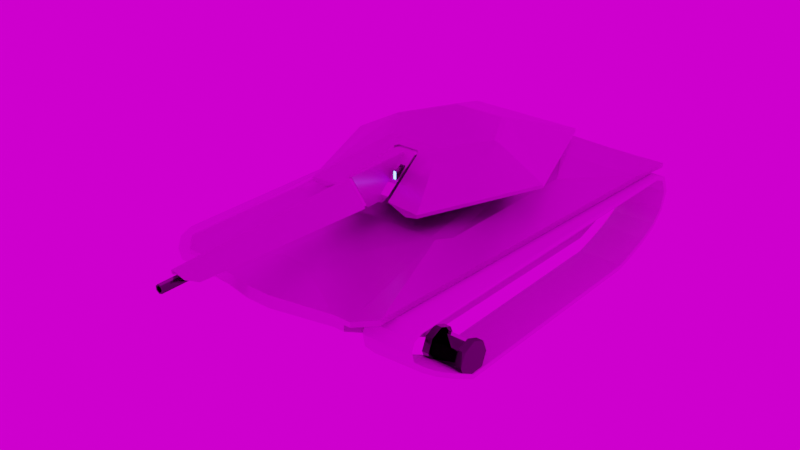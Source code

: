 # Source: test_tank-fin.blend  (saved by Blender 2.81.16; exported with 4.5.12 LTS)
import bpy
from mathutils import Matrix  # noqa: F401  (used for matrix-valued properties, if any)

bpy.ops.wm.read_factory_settings(use_empty=True)
scene = bpy.context.scene
scene.name = 'Scene'

# ---- collections
col_collection = bpy.data.collections.new('Collection'); scene.collection.children.link(col_collection)

# ---- images (referenced by path relative to the original .blend; pixels are not part of the script)
import os
ASSET_DIR = os.environ.get("B2B_ASSET_DIR", "")  # directory of the original .blend (textures are referenced by path, not embedded)
HERE = os.path.dirname(os.path.abspath(__file__))  # packed textures are extracted next to this script under _unpacked/

def load_image(name, relpath, width, height, colorspace="sRGB"):
    """Load a texture the original file referenced (path relative to the .blend, or extracted next to this script)."""
    p = next((c for c in (os.path.join(HERE, relpath), os.path.join(ASSET_DIR, relpath)) if relpath and os.path.exists(c)), "")
    if p:
        img = bpy.data.images.load(p, check_existing=True)
        img.name = name
    else:  # same state as the original file: an image datablock whose file is absent (Cycles renders it pink)
        img = bpy.data.images.new(name, width, height)
        img.source = "FILE"
        img.filepath = "//" + (relpath or name)
    img.colorspace_settings.name = colorspace
    return img
img_gun_nm_test_tank_001 = load_image('gun_nm_test tank.001', 'gun_nm_test tank_01.png', 1024, 1024, 'sRGB')
img_material_002_metallic = load_image('Material.002 Metallic', 'gun_metall.png', 1024, 1024, 'Non-Color')
img_tower_met_rugh_psd = load_image('tower_met_rugh.psd', 'tower_met_rugh.psd', 1024, 1024, 'sRGB')
img_gun_color = load_image('gun_color', 'gun_color.png', 1024, 1024, 'sRGB')
img_normal_map_test_tank = load_image('normal map_test tank', 'normal map_test tank.png', 1024, 1024, 'sRGB')
img_material_010_roughness = load_image('Material.010 Roughness', 'tower_rougness.png', 1024, 1024, 'Non-Color')
img_material_010_metallic = load_image('Material.010 Metallic', 'tower_metall.png', 1024, 1024, 'Non-Color')
img_tower = load_image('tower', 'tower_col.png', 1024, 1024, 'sRGB')
img_body_base_color = load_image('body_base color', 'body_base color.png', 1024, 1024, 'sRGB')
img_test_tank_body_png_001 = load_image('test_tank_body.png.001', 'test_tank_body.png', 1024, 1024, 'sRGB')
img_tower_met_rugh_png = load_image('tower_met_rugh.png', 'tower_met_rugh.png', 1024, 1024, 'sRGB')
img_tower_rugh_png = load_image('tower_rugh.png', 'tower_rugh.png', 1024, 1024, 'sRGB')
img_x = load_image('трак', 'трак.png', 1024, 1024, 'sRGB')
img_hdr_png = load_image('hdr.png', 'hdr.png', 1024, 1024, 'sRGB')

# ---- materials (node trees are filled in below, after node groups)
mat_material_002 = bpy.data.materials.new('Material.002')
mat_material_002.alpha_threshold = 0.0
mat_material_002.line_color = (0.0, 0.0, 0.0, 1.0)
mat_material_006 = bpy.data.materials.new('Material.006')
mat_material_010 = bpy.data.materials.new('Material.010')
mat_material_004 = bpy.data.materials.new('Material.004')
mat_material_004.alpha_threshold = 0.0
mat_material_004.line_color = (0.0, 0.0, 0.0, 1.0)
mat_material_005 = bpy.data.materials.new('Material.005')
mat_material_007 = bpy.data.materials.new('Material.007')

# ---- material node trees
mat_material_002.use_nodes = True; mat_material_002.node_tree.nodes.clear()
_N = mat_material_002.node_tree.nodes; _L = mat_material_002.node_tree.links
n0 = _N.new('ShaderNodeOutputMaterial'); n0.name = 'Material Output'; n0.location = (300, 300)
n1 = _N.new('ShaderNodeNormalMap'); n1.name = 'Normal Map'; n1.location = (-220, -36)
n2 = _N.new('ShaderNodeTexImage'); n2.name = 'Image Texture'; n2.location = (-503, -123)
n2.hide = True
n2.image = img_gun_nm_test_tank_001
n3 = _N.new('ShaderNodeTexCoord'); n3.name = 'Texture Coordinate'; n3.location = (-964, 173)
n4 = _N.new('ShaderNodeBsdfPrincipled'); n4.name = 'Principled BSDF'; n4.location = (10, 300)
n4.distribution = 'GGX'
n4.subsurface_method = 'BURLEY'
n4.inputs[3].default_value = 1.45
n4.inputs[13].default_value = 0.3227
n4.inputs[27].default_value = (0.0, 0.0, 0.0, 1.0)
n4.inputs[28].default_value = 1.0
n5 = _N.new('ShaderNodeEmission'); n5.name = 'Emission'; n5.location = (-102, 418)
n6 = _N.new('ShaderNodeTexImage'); n6.name = 'Image Texture.003'; n6.location = (-521, 80)
n6.hide = True
n6.image = img_material_002_metallic
n7 = _N.new('ShaderNodeTexImage'); n7.name = 'Image Texture.004'; n7.location = (-526, -17)
n7.hide = True
n7.image = img_tower_met_rugh_psd
n8 = _N.new('ShaderNodeTexImage'); n8.name = 'Image Texture.001'; n8.location = (-621, 392)
n8.image = img_gun_color
_L.new(n3.outputs[2], n2.inputs[0])
_L.new(n2.outputs[0], n1.inputs[1])
_L.new(n1.outputs[0], n4.inputs[5])
_L.new(n3.outputs[2], n8.inputs[0])
_L.new(n8.outputs[0], n4.inputs[0])
_L.new(n8.outputs[0], n5.inputs[0])
_L.new(n3.outputs[2], n6.inputs[0])
_L.new(n3.outputs[2], n7.inputs[0])
_L.new(n7.outputs[0], n4.inputs[2])
_L.new(n4.outputs[0], n0.inputs[0])
_L.new(n6.outputs[0], n4.inputs[1])
n0.is_active_output = True
mat_material_006.use_nodes = True; mat_material_006.node_tree.nodes.clear()
_N = mat_material_006.node_tree.nodes; _L = mat_material_006.node_tree.links
n0 = _N.new('ShaderNodeOutputMaterial'); n0.name = 'Material Output'; n0.location = (300, 300)
n1 = _N.new('ShaderNodeEmission'); n1.name = 'Emission'; n1.location = (10, 300)
n1.inputs[0].default_value = (0.1505, 0.2541, 1.0, 1.0)
n1.inputs[1].default_value = 11.0
_L.new(n1.outputs[0], n0.inputs[0])
n0.is_active_output = True
mat_material_010.use_nodes = True; mat_material_010.node_tree.nodes.clear()
_N = mat_material_010.node_tree.nodes; _L = mat_material_010.node_tree.links
n0 = _N.new('ShaderNodeOutputMaterial'); n0.name = 'Material Output'; n0.location = (370, 300)
n1 = _N.new('ShaderNodeNormalMap'); n1.name = 'Normal Map'; n1.location = (-153, -163)
n2 = _N.new('ShaderNodeTexCoord'); n2.name = 'Texture Coordinate'; n2.location = (-1025, 111)
n3 = _N.new('ShaderNodeTexImage'); n3.name = 'Image Texture'; n3.location = (-497, -121)
n3.image = img_normal_map_test_tank
n4 = _N.new('ShaderNodeTexImage'); n4.name = 'Image Texture.002'; n4.location = (-484, 150)
n4.image = img_material_010_roughness
n5 = _N.new('ShaderNodeBsdfPrincipled'); n5.name = 'Principled BSDF'; n5.location = (80, 300)
n5.distribution = 'GGX'
n5.subsurface_method = 'BURLEY'
n5.inputs[3].default_value = 1.45
n5.inputs[13].default_value = 0.4773
n5.inputs[27].default_value = (0.0, 0.0, 0.0, 1.0)
n5.inputs[28].default_value = 1.0
n6 = _N.new('ShaderNodeEmission'); n6.name = 'Emission'; n6.location = (-145, 377)
n7 = _N.new('ShaderNodeTexImage'); n7.name = 'Image Texture.003'; n7.location = (-488, 205)
n7.hide = True
n7.image = img_material_010_metallic
n8 = _N.new('ShaderNodeTexImage'); n8.name = 'Image Texture.001'; n8.location = (-502, 271)
n8.hide = True
n8.image = img_tower
_L.new(n2.outputs[2], n3.inputs[0])
_L.new(n3.outputs[0], n1.inputs[1])
_L.new(n2.outputs[2], n8.inputs[0])
_L.new(n2.outputs[2], n4.inputs[0])
_L.new(n2.outputs[2], n7.inputs[0])
_L.new(n8.outputs[0], n6.inputs[0])
_L.new(n5.outputs[0], n0.inputs[0])
_L.new(n4.outputs[0], n5.inputs[2])
_L.new(n7.outputs[0], n5.inputs[1])
_L.new(n8.outputs[0], n5.inputs[0])
_L.new(n1.outputs[0], n5.inputs[5])
n0.is_active_output = True
mat_material_004.use_nodes = True; mat_material_004.node_tree.nodes.clear()
_N = mat_material_004.node_tree.nodes; _L = mat_material_004.node_tree.links
n0 = _N.new('ShaderNodeOutputMaterial'); n0.name = 'Material Output'; n0.location = (300, 300)
n1 = _N.new('ShaderNodeBsdfPrincipled'); n1.name = 'Principled BSDF'; n1.location = (10, 300)
n1.distribution = 'GGX'
n1.subsurface_method = 'BURLEY'
n1.inputs[3].default_value = 1.45
n1.inputs[27].default_value = (0.0, 0.0, 0.0, 1.0)
n1.inputs[28].default_value = 1.0
n2 = _N.new('ShaderNodeTexImage'); n2.name = 'Image Texture.002'; n2.location = (-444, 524)
n2.image = img_body_base_color
n3 = _N.new('ShaderNodeTexCoord'); n3.name = 'Texture Coordinate'; n3.location = (-767, 349)
n4 = _N.new('ShaderNodeTexImage'); n4.name = 'Image Texture'; n4.location = (-683, -147)
n4.hide = True
n4.image = img_test_tank_body_png_001
n5 = _N.new('ShaderNodeNormalMap'); n5.name = 'Normal Map'; n5.location = (-270, -135)
n6 = _N.new('ShaderNodeTexImage'); n6.name = 'Image Texture.001'; n6.location = (-423, 247)
n6.hide = True
n6.image = img_tower_met_rugh_png
n7 = _N.new('ShaderNodeTexImage'); n7.name = 'Image Texture.003'; n7.location = (-434, 149)
n7.hide = True
n7.image = img_tower_rugh_png
_L.new(n1.outputs[0], n0.inputs[0])
_L.new(n3.outputs[2], n4.inputs[0])
_L.new(n4.outputs[0], n5.inputs[1])
_L.new(n5.outputs[0], n1.inputs[5])
_L.new(n2.outputs[0], n1.inputs[0])
_L.new(n3.outputs[2], n2.inputs[0])
_L.new(n6.outputs[0], n1.inputs[1])
_L.new(n3.outputs[2], n6.inputs[0])
_L.new(n3.outputs[2], n7.inputs[0])
_L.new(n7.outputs[0], n1.inputs[2])
n0.is_active_output = True
mat_material_005.use_nodes = True; mat_material_005.node_tree.nodes.clear()
_N = mat_material_005.node_tree.nodes; _L = mat_material_005.node_tree.links
n0 = _N.new('ShaderNodeOutputMaterial'); n0.name = 'Material Output'; n0.location = (300, 300)
n1 = _N.new('ShaderNodeBsdfPrincipled'); n1.name = 'Principled BSDF'; n1.location = (10, 300)
n1.distribution = 'GGX'
n1.subsurface_method = 'BURLEY'
n1.inputs[0].default_value = (0.06957, 0.06957, 0.06957, 1.0)
n1.inputs[1].default_value = 1.0
n1.inputs[2].default_value = 0.0
n1.inputs[3].default_value = 1.45
n1.inputs[27].default_value = (0.0, 0.0, 0.0, 1.0)
n1.inputs[28].default_value = 1.0
n2 = _N.new('ShaderNodeTexCoord'); n2.name = 'Texture Coordinate'; n2.location = (-739, 99)
n3 = _N.new('ShaderNodeTexImage'); n3.name = 'Image Texture'; n3.location = (-562, 95)
n3.image = img_x
n4 = _N.new('ShaderNodeNormalMap'); n4.name = 'Normal Map'; n4.location = (-248, -121)
_L.new(n1.outputs[0], n0.inputs[0])
_L.new(n2.outputs[2], n3.inputs[0])
_L.new(n3.outputs[0], n4.inputs[1])
_L.new(n4.outputs[0], n1.inputs[5])
n0.is_active_output = True
mat_material_007.use_nodes = True; mat_material_007.node_tree.nodes.clear()
_N = mat_material_007.node_tree.nodes; _L = mat_material_007.node_tree.links
n0 = _N.new('ShaderNodeOutputMaterial'); n0.name = 'Material Output'; n0.location = (300, 300)
n1 = _N.new('ShaderNodeBsdfPrincipled'); n1.name = 'Principled BSDF'; n1.location = (10, 300)
n1.distribution = 'GGX'
n1.subsurface_method = 'BURLEY'
n1.inputs[0].default_value = (0.3264, 0.3264, 0.3264, 1.0)
n1.inputs[1].default_value = 0.7091
n1.inputs[2].default_value = 0.4136
n1.inputs[3].default_value = 1.45
n1.inputs[27].default_value = (0.0, 0.0, 0.0, 1.0)
n1.inputs[28].default_value = 1.0
_L.new(n1.outputs[0], n0.inputs[0])
n0.is_active_output = True

# ---- world
world_world = bpy.data.worlds.new('World'); scene.world = world_world
world_world.use_nodes = True; world_world.node_tree.nodes.clear()
_N = world_world.node_tree.nodes; _L = world_world.node_tree.links
n0 = _N.new('ShaderNodeOutputWorld'); n0.name = 'World Output'; n0.location = (300, 300)
n1 = _N.new('ShaderNodeBackground'); n1.name = 'Background'; n1.location = (-1, 296)
n2 = _N.new('ShaderNodeTexEnvironment'); n2.name = 'Environment Texture'; n2.location = (-323, 295)
n2.image = img_hdr_png
_L.new(n1.outputs[0], n0.inputs[0])
_L.new(n2.outputs[0], n1.inputs[0])
n0.is_active_output = True
world_world.color = (0.05088, 0.05088, 0.05088)
world_world.use_sun_shadow = False
world_world.sun_shadow_jitter_overblur = 0.0

# ---- lights
light_point_001 = bpy.data.lights.new('Point.001', 'POINT')
light_point_001.transmission_factor = 0.0
light_point_001.shadow_soft_size = 0.25
light_point_001.shadow_maximum_resolution = 0.006
light_point_001.use_absolute_resolution = True

# ---- meshes
me_cylinder_012 = bpy.data.meshes.new('Cylinder.012')
me_cylinder_012.from_pydata([(0.01043, -1.134, 0.05298), (-0.003969, -1.134, 0.05298), (0.1544, -0.6712, -0.03454), (-0.148, -0.6712, -0.03454), (0.1544, -0.4297, -0.03454), (-0.148, -0.4297, -0.03454), (0.01034, -0.6712, 0.1412), (-0.003879, -0.6712, 0.1412), (0.01022, -2.176, 0.09394), (-0.003758, -2.176, 0.09394), (-0.003874, -0.04759, 0.1412), (0.01034, -0.04759, 0.1412), (0.0626, -2.137, 0.0315), (0.0942, -2.054, -0.008031), (-0.08774, -2.054, -0.008031), (-0.05613, -2.137, 0.0315), (-0.003969, -2.164, 0.07516), (0.01043, -2.164, 0.07516), (0.07001, -1.134, -0.02566), (-0.06354, -1.134, -0.02566), (-0.03659, -2.137, 0.0315), (0.04305, -2.137, 0.0315), (-0.06518, -2.054, -0.008031), (0.07165, -2.054, -0.008031), (-0.148, -0.6401, -0.03454), (0.1544, -0.6401, -0.03454), (0.01034, -0.6401, 0.1412), (-0.003878, -0.6401, 0.1412), (0.14, -0.6697, -0.02615), (-0.1335, -0.6697, -0.02615), (-0.1335, -0.6416, -0.02615), (0.14, -0.6416, -0.02615), (0.009662, -0.6697, 0.1328), (-0.0032, -0.6697, 0.1328), (-0.003199, -0.6416, 0.1328), (0.009661, -0.6416, 0.1328), (0.1911, -0.4828, -0.005327), (0.09994, -0.08667, 0.1438), (0.07517, -0.06287, 0.1528), (0.09994, 0.07052, 0.1073), (0.07517, 0.09432, 0.1133), (-0.1846, -0.4828, -0.005327), (-0.0687, -0.06287, 0.1528), (-0.0687, 0.09432, 0.1133), (-0.09347, 0.07052, 0.1073), (0.1394, -0.4828, -0.06839), (-0.1735, -0.4152, -0.07949), (-0.1329, -0.4828, -0.06839), (0.1112, -0.1967, 0.1024), (-0.09347, -0.08667, 0.1438), (0.1219, -0.03659, -0.1416), (-0.1154, -0.03659, -0.1416), (0.06518, -0.1702, 0.0864), (-0.1583, -0.3684, 0.03774), (0.1799, -0.4152, -0.07949), (0.07036, -0.1967, 0.1024), (0.1102, -0.3427, 0.04741), (0.06577, -0.08667, 0.1438), (0.1242, -0.1921, 0.1041), (0.1647, -0.3684, 0.03774), (0.1455, -0.3302, 0.05212), (0.1336, -0.3427, 0.04741), (0.1059, -0.1702, 0.08407), (0.1029, -0.2797, 0.04746), (0.1383, -0.2704, 0.04859), (0.1262, -0.2797, 0.04613)], [], [(0, 17, 16, 1), (16, 9, 15, 20), (24, 27, 10, 5), (7, 15, 9), (25, 24, 5, 4), (3, 19, 22, 14), (7, 9, 8, 6), (26, 11, 10, 27), (26, 25, 4, 11), (14, 22, 20, 15), (6, 12, 13, 2), (19, 18, 0, 1), (16, 20, 22, 19, 1), (21, 23, 13, 12), (18, 23, 21, 17, 0), (8, 9, 16, 17), (12, 8, 17, 21), (2, 13, 23, 18), (3, 2, 18, 19), (26, 27, 34, 35), (3, 7, 33, 29), (27, 24, 30, 34), (7, 6, 32, 33), (32, 28, 31, 35), (32, 35, 34, 33), (28, 29, 30, 31), (29, 33, 34, 30), (2, 3, 29, 28), (6, 2, 28, 32), (24, 25, 31, 30), (25, 26, 35, 31), (54, 45, 47, 46), (38, 37, 39, 40), (42, 43, 44, 49), (49, 44, 51), (45, 54, 36), (46, 47, 41), (53, 41, 36, 59), (38, 57, 37), (57, 58, 37), (59, 54, 50, 58), (53, 49, 51, 46), (41, 53, 46), (36, 54, 59), (61, 56, 53, 59), (50, 54, 46, 51), (49, 53, 57), (42, 49, 57, 38), (42, 38, 40, 43), (45, 36, 41, 47), (55, 48, 58, 57), (56, 61, 65, 63), (52, 63, 65, 64, 62), (55, 57, 53), (48, 60, 59, 58), (48, 55, 52, 62), (60, 48, 62, 64), (61, 60, 64, 65), (55, 56, 63, 52), (12, 6, 8), (3, 14, 15, 7), (58, 50, 39, 37), (60, 61, 59), (56, 55, 53)])
_uv = me_cylinder_012.uv_layers.new(name='UVMap')
_uv.uv.foreach_set('vector', [0.9227, 0.3488, 0.9291, 0.6899, 0.9232, 0.69, 0.9168, 0.3489, 0.9257, 0.7561, 0.926, 0.7652, 0.9037, 0.7352, 0.9117, 0.735, 0.03345, 0.8015, 0.03346, 0.6585, 0.4061, 0.6585, 0.1658, 0.8015, 0.1558, 0.1239, 0.971, 0.8886, 0.9453, 0.9525, 0.9769, 0.1049, 0.8519, 0.1077, 0.85, 0.02067, 0.975, 0.01792, 0.8523, 0.1263, 0.8914, 0.3169, 0.8991, 0.6972, 0.8898, 0.6974, 0.1558, 0.1239, 0.9453, 0.9525, 0.9309, 0.9664, 0.1414, 0.1378, 0.03346, 0.6496, 0.4061, 0.6496, 0.4061, 0.6585, 0.03346, 0.6585, 0.03346, 0.6496, 0.03345, 0.5067, 0.1658, 0.5067, 0.4061, 0.6496, 0.8898, 0.6974, 0.8991, 0.6972, 0.9117, 0.735, 0.9037, 0.7352, 0.1414, 0.1378, 0.8658, 0.9889, 0.794, 0.9715, 0.01928, 0.2599, 0.8914, 0.3169, 0.9466, 0.3157, 0.9227, 0.3488, 0.9168, 0.3489, 0.008522, 0.3555, 0.02641, 0.3474, 0.05702, 0.3518, 0.2903, 0.5331, 0.2705, 0.5579, 0.9447, 0.7342, 0.9557, 0.696, 0.965, 0.6958, 0.9528, 0.7341, 0.7902, 0.5675, 0.5983, 0.3427, 0.5925, 0.3124, 0.5998, 0.2941, 0.814, 0.5466, 0.9318, 0.7651, 0.926, 0.7652, 0.9257, 0.7561, 0.9316, 0.7559, 0.9528, 0.7341, 0.9318, 0.7651, 0.9317, 0.7559, 0.9447, 0.7342, 0.9774, 0.1236, 0.965, 0.6958, 0.9557, 0.696, 0.9466, 0.3157, 0.8523, 0.1263, 0.9774, 0.1236, 0.9466, 0.3157, 0.8914, 0.3169, 0.8075, 0.4145, 0.8066, 0.4006, 0.8151, 0.4007, 0.8158, 0.4134, 0.8357, 0.1811, 0.849, 0.4047, 0.8427, 0.3991, 0.8307, 0.1969, 0.8095, 0.407, 0.7962, 0.1835, 0.8031, 0.1985, 0.8151, 0.4007, 0.851, 0.3979, 0.8519, 0.4119, 0.8435, 0.4117, 0.8427, 0.3991, 0.8435, 0.4117, 0.8555, 0.6139, 0.8278, 0.6156, 0.8158, 0.4134, 0.8435, 0.4117, 0.8158, 0.4134, 0.8151, 0.4007, 0.8427, 0.3991, 0.9713, 0.1202, 0.8582, 0.1227, 0.858, 0.1111, 0.9711, 0.1086, 0.8307, 0.1969, 0.8427, 0.3991, 0.8151, 0.4007, 0.8031, 0.1985, 0.9774, 0.1236, 0.8523, 0.1263, 0.8582, 0.1227, 0.9713, 0.1202, 0.849, 0.4054, 0.8623, 0.629, 0.8555, 0.6139, 0.8435, 0.4117, 0.8519, 0.1077, 0.9769, 0.1049, 0.9711, 0.1086, 0.858, 0.1111, 0.8228, 0.6313, 0.8095, 0.4078, 0.8158, 0.4134, 0.8278, 0.6156, 0.2792, 0.9105, 0.2554, 0.8964, 0.2553, 0.8019, 0.2791, 0.7878, 0.1103, 0.124, 0.1224, 0.1406, 0.02914, 0.1398, 0.01664, 0.124, 0.1103, 0.04085, 0.01664, 0.04085, 0.02914, 0.02503, 0.1224, 0.02427, 0.3952, 0.7083, 0.4498, 0.7211, 0.4123, 0.8077, 0.2517, 0.9078, 0.2792, 0.9105, 0.2551, 0.9359, 0.2791, 0.7878, 0.2515, 0.7905, 0.2549, 0.7623, 0.03229, 0.945, 0.01669, 0.8725, 0.2394, 0.8725, 0.2238, 0.945, 0.4359, 0.1677, 0.4634, 0.164, 0.4557, 0.1981, 0.4634, 0.164, 0.5626, 0.2476, 0.4557, 0.1981, 0.2957, 0.9514, 0.2792, 0.9105, 0.4124, 0.8901, 0.3582, 0.9753, 0.2954, 0.7468, 0.3952, 0.7083, 0.4123, 0.8077, 0.2791, 0.7878, 0.2549, 0.7623, 0.2954, 0.7468, 0.2791, 0.7878, 0.2551, 0.9359, 0.2792, 0.9105, 0.2957, 0.9514, 0.721, 0.293, 0.7262, 0.2697, 0.8138, 0.00819, 0.7413, 0.3302, 0.4124, 0.8901, 0.2792, 0.9105, 0.2791, 0.7878, 0.4123, 0.8077, 0.4991, 0.005289, 0.8138, 0.00819, 0.4634, 0.164, 0.4682, 0.02428, 0.4991, 0.005289, 0.4634, 0.164, 0.4359, 0.1677, 0.1103, 0.04085, 0.1103, 0.124, 0.01664, 0.124, 0.01664, 0.04085, 0.2088, 0.8351, 0.2394, 0.8725, 0.01669, 0.8725, 0.04735, 0.8351, 0.5796, 0.195, 0.5704, 0.2357, 0.5626, 0.2476, 0.4634, 0.164, 0.4547, 0.7528, 0.481, 0.7387, 0.511, 0.8142, 0.4847, 0.8283, 0.5406, 0.8536, 0.5406, 0.9821, 0.5174, 0.9901, 0.5021, 0.9844, 0.5, 0.8676, 0.5796, 0.195, 0.4634, 0.164, 0.8138, 0.00819, 0.5704, 0.2357, 0.7049, 0.3019, 0.7413, 0.3302, 0.5626, 0.2476, 0.6367, 0.877, 0.6865, 0.8929, 0.6808, 0.9327, 0.6306, 0.9183, 0.5031, 0.745, 0.6367, 0.877, 0.6306, 0.9183, 0.5306, 0.8173, 0.481, 0.7387, 0.5031, 0.745, 0.5306, 0.8173, 0.511, 0.8142, 0.4547, 0.959, 0.4547, 0.7528, 0.4847, 0.8283, 0.4856, 0.9848, 0.8658, 0.9889, 0.1414, 0.1378, 0.9309, 0.9664, 0.2837, 0.007788, 0.9571, 0.816, 0.971, 0.8886, 0.1558, 0.1239, 0.3582, 0.9753, 0.4124, 0.8901, 0.4498, 0.9768, 0.3953, 0.9902, 0.7049, 0.3019, 0.721, 0.293, 0.7413, 0.3302, 0.7262, 0.2697, 0.5796, 0.195, 0.8138, 0.00819])
_uv.active_render = True
_uv = me_cylinder_012.uv_layers.new(name='UVMap.001')
_uv.uv.foreach_set('vector', [0.0, 0.0, 0.0, 0.0, 0.0, 0.0, 0.0, 0.0, 0.0, 0.0, 0.0, 0.0, 0.0, 0.0, 0.0, 0.0, 0.0, 0.0, 0.0, 0.0, 0.0, 0.0, 0.0, 0.0, 0.0, 0.0, 0.0, 0.0, 0.0, 0.0, 0.0, 0.0, 0.0, 0.0, 0.0, 0.0, 0.0, 0.0, 0.0, 0.0, 0.0, 0.0, 0.0, 0.0, 0.0, 0.0, 0.0, 0.0, 0.0, 0.0, 0.0, 0.0, 0.0, 0.0, 0.0, 0.0, 0.0, 0.0, 0.0, 0.0, 0.0, 0.0, 0.0, 0.0, 0.0, 0.0, 0.0, 0.0, 0.0, 0.0, 0.0, 0.0, 0.0, 0.0, 0.0, 0.0, 0.0, 0.0, 0.0, 0.0, 0.0, 0.0, 0.0, 0.0, 0.0, 0.0, 0.0, 0.0, 0.0, 0.0, 0.0, 0.0, 0.0, 0.0, 0.0, 0.0, 0.0, 0.0, 0.0, 0.0, 0.0, 0.0, 0.0, 0.0, 0.0, 0.0, 0.0, 0.0, 0.0, 0.0, 0.0, 0.0, 0.0, 0.0, 0.0, 0.0, 0.0, 0.0, 0.0, 0.0, 0.0, 0.0, 0.0, 0.0, 0.0, 0.0, 0.0, 0.0, 0.0, 0.0, 0.0, 0.0, 0.0, 0.0, 0.0, 0.0, 0.0, 0.0, 0.0, 0.0, 0.0, 0.0, 0.0, 0.0, 0.0, 0.0, 0.0, 0.0, 0.0, 0.0, 0.0, 0.0, 0.0, 0.0, 0.0, 0.0, 0.0, 0.0, 0.0, 0.0, 0.0, 0.0, 0.0, 0.0, 0.0, 0.0, 0.0, 0.0, 0.0, 0.0, 0.0, 0.0, 0.0, 0.0, 0.0, 0.0, 0.0, 0.0, 0.0, 0.0, 0.0, 0.0, 0.0, 0.0, 0.0, 0.0, 0.0, 0.0, 0.0, 0.0, 0.0, 0.0, 0.0, 0.0, 0.0, 0.0, 0.0, 0.0, 0.0, 0.0, 0.0, 0.0, 0.0, 0.0, 0.0, 0.0, 0.0, 0.0, 0.0, 0.0, 0.0, 0.0, 0.0, 0.0, 0.0, 0.0, 0.0, 0.0, 0.0, 0.0, 0.0, 0.0, 0.0, 0.0, 0.0, 0.0, 0.0, 0.0, 0.0, 0.0, 0.0, 0.0, 0.0, 0.0, 0.0, 0.0, 0.0, 0.0, 0.0, 0.0, 0.0, 0.0, 0.0, 0.0, 0.0, 0.0, 0.0, 0.0, 0.0, 0.0, 0.0, 0.0, 0.0, 0.0, 0.0, 0.0, 0.0, 0.0, 0.0, 0.0, 0.0, 0.0, 0.0, 0.0, 0.0, 0.0, 0.0, 0.0, 0.0, 0.0, 0.0, 0.0, 0.0, 0.0, 0.0, 0.0, 0.0, 0.0, 0.0, 0.0, 0.0, 0.0, 0.0, 0.0, 0.0, 0.0, 0.0, 0.0, 0.0, 0.0, 0.0, 0.0, 0.0, 0.0, 0.0, 0.0, 0.0, 0.0, 0.0, 0.0, 0.0, 0.0, 0.0, 0.0, 0.0, 0.0, 0.0, 0.0, 0.0, 0.0, 0.0, 0.0, 0.0, 0.0, 0.0, 0.0, 0.0, 0.0, 0.0, 0.0, 0.0, 0.0, 0.0, 0.0, 0.0, 0.0, 0.0, 0.0, 0.0, 0.0, 0.0, 0.0, 0.0, 0.0, 0.0, 0.0, 0.0, 0.0, 0.0, 0.0, 0.0, 0.0, 0.0, 0.0, 0.0, 0.0, 0.0, 0.0, 0.0, 0.0, 0.0, 0.0, 0.0, 0.0, 0.0, 0.0, 0.0, 0.0, 0.0, 0.0, 0.0, 0.0, 0.0, 0.0, 0.0, 0.0, 0.0, 0.0, 0.0, 0.0, 0.0, 0.0, 0.0, 0.0, 0.0, 0.0, 0.0, 0.0, 0.0, 0.0, 0.0, 0.0, 0.0, 0.0, 0.0, 0.0, 0.0, 0.0, 0.0, 0.0, 0.0, 0.0, 0.0, 0.0, 0.0, 0.0, 0.0, 0.0, 0.0, 0.0, 0.0, 0.0, 0.0, 0.0, 0.0, 0.0, 0.0, 0.0, 0.0, 0.0, 0.0, 0.0, 0.0, 0.0, 0.0, 0.0, 0.0, 0.0, 0.0, 0.0, 0.0, 0.0, 0.0, 0.0, 0.0, 0.0, 0.0, 0.0, 0.0, 0.0, 0.0, 0.0, 0.0, 0.0, 0.0, 0.0, 0.0, 0.0, 0.0, 0.0, 0.0, 0.0, 0.0, 0.0, 0.0, 0.0, 0.0, 0.0, 0.0, 0.0, 0.0, 0.0, 0.0, 0.0, 0.0, 0.0, 0.0, 0.0, 0.0, 0.0, 0.0, 0.0, 0.0, 0.0, 0.0, 0.0, 0.0, 0.0, 0.0, 0.0, 0.0, 0.0, 0.0, 0.0, 0.0, 0.0, 0.0, 0.0, 0.0, 0.0, 0.0, 0.0, 0.0, 0.0, 0.0, 0.0, 0.0, 0.0, 0.0, 0.0, 0.0, 0.0])
me_cylinder_012.materials.append(mat_material_002)
me_cylinder_012.materials.append(mat_material_006)
me_cylinder_012.use_remesh_preserve_volume = False
me_cylinder_012.use_remesh_preserve_attributes = False
me_cylinder_012.use_mirror_vertex_groups = False
me_cylinder_012.update()
me_cylinder_002 = bpy.data.meshes.new('Cylinder.002')
me_cylinder_002.from_pydata([(0.2216, 0.3839, 0.0), (0.473, 1.033, 0.1072), (0.473, 1.033, 0.1333), (0.4433, 0.0, 0.0), (0.8505, -3.74e-08, 0.1072), (0.8505, -3.74e-08, 0.1333), (0.2216, -0.3839, 0.0), (0.473, -0.9341, 0.1072), (0.473, -0.9341, 0.1333), (0.1272, -0.3839, 0.0), (0.08442, -0.4468, 0.3314), (0.1097, -0.4718, 0.3222), (0.08442, -0.345, 0.03806), (0.2255, -0.9341, 0.1525), (0.2032, -0.8128, 0.06857), (0.3782, -0.9341, 0.08797), (-0.2216, 0.3839, 0.0), (-0.473, 1.033, 0.1072), (-0.473, 1.033, 0.1333), (-0.4433, 0.0, 0.0), (-0.8505, -3.74e-08, 0.1072), (-0.8505, -3.74e-08, 0.1333), (-0.2216, -0.3839, 0.0), (-0.473, -0.9341, 0.1072), (-0.473, -0.9341, 0.1333), (-0.1272, -0.3839, 0.0), (-0.08442, -0.4468, 0.3314), (-0.1097, -0.4718, 0.3222), (-0.08442, -0.345, 0.03806), (-0.2255, -0.9341, 0.1525), (-0.2032, -0.8128, 0.06857), (-0.3782, -0.9341, 0.08797), (0.4233, 0.0, 0.3544), (0.4639, -1.894e-09, 0.3432), (0.2111, 0.3929, 0.3544), (0.2342, 0.4414, 0.3434), (0.2117, -0.3664, 0.3544), (0.2342, -0.4114, 0.3434), (-0.4639, -1.894e-09, 0.3432), (-0.4233, 0.0, 0.3544), (-0.2111, 0.3929, 0.3544), (-0.2342, 0.4414, 0.3434), (-0.2117, -0.3664, 0.3544), (-0.2342, -0.4114, 0.3434)], [], [(4, 5, 8, 7), (1, 2, 5, 4), (16, 17, 1), (26, 28, 12, 10), (1, 4, 3), (40, 39, 32), (4, 7, 6), (39, 42, 36), (1, 17, 18, 2), (8, 13, 15), (5, 2, 35), (12, 9, 11, 10), (24, 43, 38), (15, 14, 9, 6), (13, 14, 15), (13, 11, 9, 14), (20, 23, 24, 21), (17, 20, 21, 18), (17, 16, 19), (19, 22, 23), (21, 38, 41), (31, 29, 24), (28, 26, 27, 25), (22, 25, 30, 31), (29, 31, 30), (29, 30, 25, 27), (43, 24, 29), (18, 41, 35), (7, 8, 15), (23, 31, 24), (23, 22, 31), (7, 15, 6), (34, 32, 33, 35), (32, 36, 37, 33), (43, 37, 36, 42), (35, 41, 40, 34), (41, 38, 39, 40), (38, 43, 42, 39), (8, 5, 33), (43, 27, 26), (37, 11, 13), (37, 43, 26, 10), (11, 37, 10), (27, 43, 29), (8, 37, 13), (37, 8, 33), (21, 24, 38), (18, 21, 41), (33, 5, 35), (2, 18, 35), (32, 39, 36), (34, 40, 32), (3, 4, 6), (0, 1, 3), (0, 16, 1), (20, 17, 19), (20, 19, 23)])
_uv = me_cylinder_002.uv_layers.new(name='UVMap')
_uv.uv.foreach_set('vector', [0.4656, 0.9422, 0.4663, 0.9517, 0.09799, 0.9795, 0.09727, 0.9699, 0.8042, 0.008653, 0.8061, 0.004416, 0.9848, 0.08199, 0.9829, 0.08623, 0.4911, 0.9431, 0.4588, 0.866, 0.5709, 0.8623, 0.8337, 0.3877, 0.9656, 0.3877, 0.9656, 0.4594, 0.8337, 0.4594, 0.8042, 0.008653, 0.9829, 0.08623, 0.9322, 0.1409, 0.3448, 0.3245, 0.5243, 0.2283, 0.524, 0.6127, 0.4656, 0.9422, 0.09727, 0.9699, 0.2369, 0.7932, 0.5243, 0.2283, 0.6914, 0.3239, 0.6914, 0.5168, 0.5709, 0.8623, 0.4588, 0.866, 0.4587, 0.8629, 0.5708, 0.8592, 0.08966, 0.9757, 0.02902, 0.9079, 0.0818, 0.938, 0.5122, 0.8329, 0.04221, 0.6545, 0.322, 0.5279, 0.9656, 0.4594, 0.9755, 0.4871, 0.8339, 0.475, 0.8337, 0.4594, 0.9611, 0.1853, 0.7126, 0.3133, 0.5243, 0.2088, 0.0818, 0.938, 0.09234, 0.8604, 0.221, 0.7625, 0.2369, 0.7932, 0.04577, 0.8891, 0.09234, 0.8604, 0.0818, 0.938, 0.03884, 0.8718, 0.1142, 0.7023, 0.221, 0.7625, 0.09234, 0.8604, 0.5618, 0.9506, 0.9197, 0.9667, 0.9193, 0.976, 0.5614, 0.9599, 0.244, 0.0217, 0.03503, 0.0233, 0.03499, 0.01834, 0.244, 0.01675, 0.244, 0.0217, 0.1453, 0.1121, 0.06214, 0.09855, 0.6222, 0.8137, 0.7792, 0.7994, 0.9197, 0.9667, 0.5124, 0.007814, 0.5243, 0.2088, 0.322, 0.3135, 0.9338, 0.9353, 0.9841, 0.9045, 0.9272, 0.9721, 0.9656, 0.3877, 0.8337, 0.3877, 0.8339, 0.3721, 0.9755, 0.3599, 0.7792, 0.7994, 0.7937, 0.7691, 0.9213, 0.8603, 0.9338, 0.9353, 0.9673, 0.8868, 0.9338, 0.9353, 0.9213, 0.8603, 0.9735, 0.8699, 0.9213, 0.8603, 0.7937, 0.7691, 0.8956, 0.7077, 0.7126, 0.3133, 0.9701, 0.2037, 0.9671, 0.3172, 0.03429, 0.2042, 0.322, 0.3135, 0.322, 0.5279, 0.09727, 0.9699, 0.08966, 0.9757, 0.0818, 0.938, 0.9197, 0.9667, 0.9338, 0.9353, 0.9272, 0.9721, 0.9197, 0.9667, 0.7792, 0.7994, 0.9338, 0.9353, 0.09727, 0.9699, 0.0818, 0.938, 0.2369, 0.7932, 0.3447, 0.5169, 0.524, 0.6127, 0.524, 0.6322, 0.322, 0.5279, 0.524, 0.6127, 0.6914, 0.5168, 0.7126, 0.5275, 0.524, 0.6322, 0.7126, 0.3133, 0.7126, 0.5275, 0.6914, 0.5168, 0.6914, 0.3239, 0.322, 0.5279, 0.322, 0.3135, 0.3448, 0.3245, 0.3447, 0.5169, 0.322, 0.3135, 0.5243, 0.2088, 0.5243, 0.2283, 0.3448, 0.3245, 0.5243, 0.2088, 0.7126, 0.3133, 0.6914, 0.3239, 0.5243, 0.2283, 0.9617, 0.6556, 0.5361, 0.8332, 0.524, 0.6322, 0.7126, 0.3133, 0.7418, 0.3702, 0.7297, 0.3818, 0.7126, 0.5275, 0.7418, 0.4706, 0.9671, 0.5235, 0.7126, 0.5275, 0.7126, 0.3133, 0.7297, 0.3818, 0.7297, 0.459, 0.7418, 0.4706, 0.7126, 0.5275, 0.7297, 0.459, 0.7418, 0.3702, 0.7126, 0.3133, 0.9671, 0.3172, 0.9701, 0.6371, 0.7126, 0.5275, 0.9671, 0.5235, 0.7126, 0.5275, 0.9617, 0.6556, 0.524, 0.6322, 0.5362, 0.008231, 0.9611, 0.1853, 0.5243, 0.2088, 0.04156, 0.1868, 0.5124, 0.007814, 0.322, 0.3135, 0.524, 0.6322, 0.5122, 0.8329, 0.322, 0.5279, 0.03436, 0.6373, 0.03429, 0.2042, 0.322, 0.5279, 0.524, 0.6127, 0.5243, 0.2283, 0.6914, 0.5168, 0.3447, 0.5169, 0.3448, 0.3245, 0.524, 0.6127, 0.3991, 0.8029, 0.4656, 0.9422, 0.2369, 0.7932, 0.856, 0.1222, 0.8042, 0.008653, 0.9322, 0.1409, 0.5437, 0.9414, 0.4911, 0.9431, 0.5709, 0.8623, 0.03503, 0.0233, 0.244, 0.0217, 0.06214, 0.09855, 0.5618, 0.9506, 0.6222, 0.8137, 0.9197, 0.9667])
me_cylinder_002.materials.append(mat_material_010)
me_cylinder_002.use_remesh_preserve_volume = False
me_cylinder_002.use_remesh_preserve_attributes = False
me_cylinder_002.use_mirror_vertex_groups = False
me_cylinder_002.update()
me_cube_003 = bpy.data.meshes.new('Cube.003')
me_cube_003.from_pydata([(0.6735, 1.388, 0.1179), (0.5912, -1.875, 0.09415), (0.5912, -1.876, 0.1813), (0.2596, 1.204, 0.2939), (0.2593, 0.9476, -0.3608), (0.5912, -1.063, -0.3494), (0.09757, -1.622, 0.2533), (0.09757, -1.942, 0.06571), (0.09757, -1.942, 0.1627), (0.2596, 1.452, 0.1783), (0.7068, 0.8377, 0.3055), (0.5403, 1.205, 0.3018), (0.8347, 1.47, 0.1614), (0.9895, 1.124, 0.1656), (0.9999, 1.543, 0.1357), (0.7254, -1.875, 0.1813), (0.8549, -1.742, 0.1856), (0.6347, -0.9332, 0.3283), (0.6796, -0.7982, 0.3031), (0.7064, 0.4172, 0.3081), (0.4222, 1.102, 0.3577), (0.5835, 0.7385, 0.3625), (0.3238, 1.11, 0.3374), (0.5792, 0.6625, 0.3498), (0.6735, 0.8998, -0.3863), (0.6735, -1.063, -0.3494), (0.6735, -1.875, 0.1428), (0.7254, -1.875, 0.1428), (0.8524, -1.742, 0.1428), (0.6735, -1.875, 0.09415), (1.0, 1.388, 0.1179), (0.9999, 1.529, 0.1008), (-0.6738, 1.388, 0.1179), (-0.5912, -0.9332, 0.3283), (-0.5912, -1.875, 0.09415), (-0.5912, -1.876, 0.1813), (-0.2596, 1.204, 0.2939), (-0.2593, 0.9476, -0.3608), (-0.5912, -1.063, -0.3494), (-0.09757, -1.622, 0.2533), (-0.09757, -1.942, 0.06571), (-0.09757, -1.942, 0.1627), (-0.2596, 1.452, 0.1783), (-0.7068, 0.8377, 0.3055), (-0.5403, 1.205, 0.3018), (-0.8347, 1.47, 0.1614), (-0.9895, 1.124, 0.1656), (-0.9999, 1.543, 0.1357), (-0.7254, -1.875, 0.1813), (-0.8549, -1.742, 0.1856), (-0.6347, -0.9332, 0.3283), (-0.6796, -0.7982, 0.3031), (-0.7064, 0.4172, 0.3081), (-0.4222, 1.102, 0.3577), (-0.5835, 0.7385, 0.3625), (-0.3238, 1.11, 0.3374), (-0.5792, 0.6625, 0.3498), (-0.6727, 0.8998, -0.3863), (-0.6738, -1.063, -0.3494), (-0.6738, -1.875, 0.1428), (-0.7254, -1.875, 0.1428), (-0.8524, -1.742, 0.1428), (-0.6738, -1.875, 0.09415), (-1.0, 1.388, 0.1179), (-0.9999, 1.529, 0.1008), (-0.4156, 1.618, 0.1011), (-0.4148, 1.542, -0.1928), (-0.6737, 1.526, 0.1017), (-0.5189, 1.535, 0.1396), (0.4156, 1.618, 0.1011), (0.4148, 1.542, -0.1928), (-0.6727, 1.442, -0.2291), (-0.5181, 1.438, -0.2258), (0.6735, 1.526, 0.1017), (0.5189, 1.535, 0.1396), (0.6735, 1.442, -0.2291), (0.5181, 1.438, -0.2258), (0.873, -1.304, 0.1393), (0.7627, -1.307, 0.139), (0.8755, -1.295, 0.1812), (-0.873, -1.304, 0.1393), (-0.7628, -1.307, 0.139), (-0.8755, -1.295, 0.1812), (0.5912, -0.9332, 0.3283)], [], [(2, 26, 27, 15), (3, 11, 12, 9), (19, 18, 79, 13), (68, 67, 64, 47), (1, 2, 8, 7), (42, 36, 3, 9), (5, 1, 7), (2, 83, 6), (8, 2, 6), (18, 19, 3, 83), (4, 37, 66, 70), (51, 33, 36, 52), (5, 38, 37, 4), (41, 40, 7, 8), (65, 68, 42), (83, 33, 39, 6), (65, 42, 9, 69), (12, 13, 14), (12, 11, 10, 13), (15, 17, 83, 2), (17, 15, 16), (22, 23, 21, 20), (10, 11, 20, 21), (19, 10, 21, 23), (3, 19, 23), (11, 3, 22, 20), (24, 25, 5, 4), (25, 29, 1, 5), (30, 0, 73, 31), (78, 77, 28), (28, 77, 79, 16), (27, 28, 16, 15), (58, 38, 34, 62), (48, 35, 33, 50), (72, 37, 57, 71), (34, 40, 41, 35), (41, 39, 35), (50, 51, 49), (9, 12, 14, 74), (45, 47, 46), (45, 46, 43, 44), (36, 55, 56), (55, 53, 54, 56), (44, 53, 55, 36), (52, 56, 54, 43), (43, 54, 53, 44), (57, 37, 38, 58), (81, 61, 80), (34, 35, 59, 62), (60, 48, 49, 61), (42, 68, 47, 45), (63, 64, 67, 32), (82, 49, 51), (71, 57, 32, 67), (70, 76, 4), (24, 0, 78, 25), (74, 14, 31, 73), (69, 9, 74), (57, 58, 81, 32), (76, 75, 24, 4), (80, 63, 32, 81), (70, 69, 74, 76), (76, 74, 73, 75), (72, 71, 67, 68), (1, 29, 26, 2), (61, 49, 82, 80), (75, 73, 0, 24), (79, 18, 16), (77, 78, 0, 30), (25, 78, 26, 29), (30, 31, 14), (66, 72, 68, 65), (6, 39, 41, 8), (35, 39, 33), (66, 37, 72), (46, 82, 51, 52), (36, 42, 45, 44), (5, 7, 40, 38), (38, 40, 34), (35, 48, 60, 59), (58, 62, 59, 81), (47, 64, 63), (70, 66, 65, 69), (52, 36, 56), (22, 3, 23), (10, 19, 13), (43, 46, 52), (59, 60, 61, 81), (26, 78, 28, 27), (82, 46, 63, 80), (79, 77, 30, 13), (3, 36, 33, 83), (50, 33, 51), (17, 18, 83), (18, 17, 16), (48, 50, 49), (13, 30, 14), (46, 47, 63)])
_uv = me_cube_003.uv_layers.new(name='UVMap')
_uv.uv.foreach_set('vector', [0.9451, 0.08394, 0.9234, 0.03726, 0.9235, 0.007829, 0.9453, 0.007909, 0.8754, 0.9945, 0.8337, 0.9194, 0.8713, 0.7966, 0.9488, 0.9545, 0.09255, 0.3446, 0.09895, 0.6768, 0.03622, 0.8127, 0.005591, 0.1516, 0.1342, 0.1968, 0.147, 0.1536, 0.1938, 0.07434, 0.203, 0.07974, 0.8957, 0.08381, 0.9451, 0.08394, 0.9345, 0.3659, 0.8796, 0.3659, 0.3566, 0.05472, 0.3566, 0.1295, 0.2147, 0.1295, 0.2147, 0.05472, 0.6498, 0.382, 0.8115, 0.3816, 0.8196, 0.4683, 0.124, 0.9747, 0.124, 0.7137, 0.2591, 0.9029, 0.259, 0.9937, 0.124, 0.9747, 0.2591, 0.9029, 0.09895, 0.6768, 0.09255, 0.3446, 0.2147, 0.1295, 0.124, 0.7137, 0.756, 0.112, 0.6996, 0.1121, 0.6829, 0.04505, 0.7727, 0.04505, 0.4723, 0.6768, 0.4472, 0.7137, 0.3566, 0.1295, 0.4787, 0.3446, 0.7918, 0.3304, 0.6637, 0.3304, 0.6996, 0.1121, 0.756, 0.112, 0.9345, 0.4765, 0.8796, 0.4765, 0.8796, 0.3659, 0.9345, 0.3659, 0.3992, 0.004751, 0.4275, 0.02963, 0.3566, 0.05472, 0.124, 0.7137, 0.4472, 0.7137, 0.3123, 0.9029, 0.2591, 0.9029, 0.3992, 0.004751, 0.3566, 0.05472, 0.2147, 0.05472, 0.172, 0.004751, 0.05746, 0.04835, 0.01316, 0.1421, 0.01233, 0.02703, 0.8713, 0.7966, 0.8337, 0.9194, 0.7101, 0.9188, 0.7553, 0.7966, 0.07583, 0.9728, 0.1131, 0.7137, 0.125, 0.7142, 0.1125, 0.9749, 0.1131, 0.7137, 0.07583, 0.9728, 0.04197, 0.9349, 0.8341, 0.9954, 0.6771, 0.9802, 0.6977, 0.9688, 0.8193, 0.9683, 0.7101, 0.9188, 0.8337, 0.9194, 0.8193, 0.9683, 0.6977, 0.9688, 0.5908, 0.9671, 0.7101, 0.9188, 0.6977, 0.9688, 0.6756, 0.9771, 0.2147, 0.1295, 0.09255, 0.3446, 0.1185, 0.2727, 0.8337, 0.9194, 0.8754, 0.9945, 0.8383, 0.9927, 0.8193, 0.9683, 0.801, 0.1174, 0.8007, 0.3303, 0.7918, 0.3304, 0.756, 0.112, 0.6498, 0.3676, 0.8114, 0.3672, 0.8115, 0.3816, 0.6498, 0.382, 0.8907, 0.0679, 0.8557, 0.06787, 0.8553, 0.05312, 0.8906, 0.05259, 0.8545, 0.3602, 0.8668, 0.3597, 0.8668, 0.4081, 0.9938, 0.05839, 0.9935, 0.1843, 0.9814, 0.1868, 0.9815, 0.05832, 0.9962, 0.005634, 0.9938, 0.05839, 0.9815, 0.05832, 0.9852, 0.005057, 0.6499, 0.6031, 0.6499, 0.5886, 0.8115, 0.589, 0.8114, 0.6034, 0.4954, 0.9728, 0.4588, 0.9749, 0.4463, 0.7142, 0.4582, 0.7137, 0.6717, 0.05677, 0.6996, 0.1121, 0.6547, 0.1175, 0.655, 0.0564, 0.8957, 0.7586, 0.8796, 0.4765, 0.9345, 0.4765, 0.9451, 0.7585, 0.3124, 0.9937, 0.3123, 0.9029, 0.4473, 0.9747, 0.4582, 0.7137, 0.4723, 0.6768, 0.5293, 0.9349, 0.2147, 0.05472, 0.05746, 0.04835, 0.01233, 0.02703, 0.1438, 0.02963, 0.5138, 0.04835, 0.5589, 0.02703, 0.5581, 0.1421, 0.7542, 0.6626, 0.7542, 0.7785, 0.632, 0.8238, 0.6313, 0.7002, 0.3566, 0.1295, 0.3821, 0.1508, 0.4528, 0.2727, 0.5553, 0.6998, 0.5824, 0.7145, 0.582, 0.8361, 0.5705, 0.8568, 0.6313, 0.7002, 0.5824, 0.7145, 0.5581, 0.6956, 0.5563, 0.6585, 0.5837, 0.9431, 0.5737, 0.8582, 0.582, 0.8361, 0.632, 0.8238, 0.632, 0.8238, 0.582, 0.8361, 0.5824, 0.7145, 0.6313, 0.7002, 0.6547, 0.1175, 0.6996, 0.1121, 0.6637, 0.3304, 0.6547, 0.3304, 0.601, 0.3602, 0.5887, 0.4081, 0.5887, 0.3597, 0.8957, 0.7586, 0.9451, 0.7585, 0.9234, 0.8053, 0.8958, 0.8054, 0.975, 0.9935, 0.964, 0.9941, 0.9601, 0.9408, 0.9724, 0.9407, 0.3566, 0.05472, 0.4275, 0.02963, 0.5589, 0.02703, 0.5138, 0.04835, 0.565, 0.0679, 0.5651, 0.0526, 0.6003, 0.05314, 0.5999, 0.06789, 0.535, 0.8127, 0.5293, 0.9349, 0.4723, 0.6768, 0.6361, 0.06015, 0.6547, 0.1175, 0.5999, 0.06789, 0.6003, 0.05314, 0.7727, 0.04505, 0.7839, 0.05677, 0.756, 0.112, 0.801, 0.1174, 0.8557, 0.06787, 0.8545, 0.3602, 0.8007, 0.3303, 0.447, 0.1907, 0.3671, 0.08087, 0.3757, 0.07461, 0.43, 0.149, 0.172, 0.004751, 0.2147, 0.05472, 0.1438, 0.02963, 0.6547, 0.1175, 0.6547, 0.3304, 0.601, 0.3602, 0.5999, 0.06789, 0.7839, 0.05677, 0.8007, 0.05641, 0.801, 0.1174, 0.756, 0.112, 0.5887, 0.3597, 0.565, 0.0679, 0.5999, 0.06789, 0.601, 0.3602, 0.5429, 0.169, 0.4734, 0.2192, 0.447, 0.1907, 0.5332, 0.1278, 0.5332, 0.1278, 0.447, 0.1907, 0.43, 0.149, 0.5078, 0.09206, 0.04228, 0.1427, 0.06397, 0.1048, 0.147, 0.1536, 0.1342, 0.1968, 0.8957, 0.08381, 0.8958, 0.03719, 0.9234, 0.03726, 0.9451, 0.08394, 0.9724, 0.9407, 0.9601, 0.9408, 0.9599, 0.8124, 0.972, 0.8149, 0.8196, 0.0601, 0.8553, 0.05312, 0.8557, 0.06787, 0.801, 0.1174, 0.03622, 0.8127, 0.09895, 0.6768, 0.04197, 0.9349, 0.8668, 0.3597, 0.8545, 0.3602, 0.8557, 0.06787, 0.8907, 0.0679, 0.8007, 0.3303, 0.8545, 0.3602, 0.8483, 0.4236, 0.8431, 0.423, 0.9919, 0.9506, 0.9962, 0.9907, 0.9863, 0.9946, 0.03665, 0.1846, 0.04228, 0.1427, 0.1342, 0.1968, 0.1107, 0.2278, 0.2591, 0.9029, 0.3123, 0.9029, 0.3124, 0.9937, 0.259, 0.9937, 0.4473, 0.9747, 0.3123, 0.9029, 0.4472, 0.7137, 0.6829, 0.04505, 0.6996, 0.1121, 0.6717, 0.05677, 0.5657, 0.1516, 0.535, 0.8127, 0.4723, 0.6768, 0.4787, 0.3446, 0.5563, 0.6585, 0.5962, 0.5851, 0.7542, 0.6626, 0.6313, 0.7002, 0.6498, 0.382, 0.8196, 0.4683, 0.8196, 0.5023, 0.6499, 0.5886, 0.6499, 0.5886, 0.8196, 0.5023, 0.8115, 0.589, 0.9451, 0.7585, 0.9453, 0.8345, 0.9235, 0.8346, 0.9234, 0.8053, 0.6547, 0.3304, 0.6123, 0.423, 0.6071, 0.4236, 0.601, 0.3602, 0.965, 0.004528, 0.975, 0.008457, 0.9706, 0.04853, 0.7727, 0.04505, 0.6829, 0.04505, 0.6828, 0.0122, 0.7728, 0.0122, 0.4787, 0.3446, 0.3566, 0.1295, 0.4528, 0.2727, 0.1891, 0.1508, 0.2147, 0.1295, 0.1185, 0.2727, 0.7101, 0.9188, 0.5908, 0.9671, 0.7553, 0.7966, 0.632, 0.8238, 0.7542, 0.7785, 0.5837, 0.9431, 0.6071, 0.4236, 0.6015, 0.4232, 0.5887, 0.4081, 0.601, 0.3602, 0.8483, 0.4236, 0.8545, 0.3602, 0.8668, 0.4081, 0.8539, 0.4233, 0.9599, 0.8124, 0.9578, 0.124, 0.9706, 0.04853, 0.972, 0.8149, 0.9814, 0.1868, 0.9935, 0.1843, 0.9919, 0.9506, 0.9791, 0.8751, 0.2147, 0.1295, 0.3566, 0.1295, 0.4472, 0.7137, 0.124, 0.7137, 0.4591, 0.714, 0.4472, 0.7137, 0.4723, 0.6768, 0.1121, 0.714, 0.09895, 0.6768, 0.124, 0.7137, 0.09895, 0.6768, 0.1131, 0.7137, 0.04197, 0.9349, 0.4954, 0.9728, 0.4582, 0.7137, 0.5293, 0.9349, 0.9791, 0.8751, 0.9919, 0.9506, 0.9863, 0.9946, 0.9578, 0.124, 0.965, 0.004528, 0.9706, 0.04853])
_uv.active_render = True
_uv = me_cube_003.uv_layers.new(name='UVMap.001')
_uv.uv.foreach_set('vector', [0.0, 0.0, 0.0, 0.0, 0.0, 0.0, 0.0, 0.0, 0.0, 0.0, 0.0, 0.0, 0.0, 0.0, 0.0, 0.0, 0.0, 0.0, 0.0, 0.0, 0.0, 0.0, 0.0, 0.0, 0.0, 0.0, 0.0, 0.0, 0.0, 0.0, 0.0, 0.0, 0.0, 0.0, 0.0, 0.0, 0.0, 0.0, 0.0, 0.0, 0.0, 0.0, 0.0, 0.0, 0.0, 0.0, 0.0, 0.0, 0.0, 0.0, 0.0, 0.0, 0.0, 0.0, 0.0, 0.0, 0.0, 0.0, 0.0, 0.0, 0.0, 0.0, 0.0, 0.0, 0.0, 0.0, 0.0, 0.0, 0.0, 0.0, 0.0, 0.0, 0.0, 0.0, 0.0, 0.0, 0.0, 0.0, 0.0, 0.0, 0.0, 0.0, 0.0, 0.0, 0.0, 0.0, 0.0, 0.0, 0.0, 0.0, 0.0, 0.0, 0.0, 0.0, 0.0, 0.0, 0.0, 0.0, 0.0, 0.0, 0.0, 0.0, 0.0, 0.0, 0.0, 0.0, 0.0, 0.0, 0.0, 0.0, 0.0, 0.0, 0.0, 0.0, 0.0, 0.0, 0.0, 0.0, 0.0, 0.0, 0.0, 0.0, 0.0, 0.0, 0.0, 0.0, 0.0, 0.0, 0.0, 0.0, 0.0, 0.0, 0.0, 0.0, 0.0, 0.0, 0.0, 0.0, 0.0, 0.0, 0.0, 0.0, 0.0, 0.0, 0.0, 0.0, 0.0, 0.0, 0.0, 0.0, 0.0, 0.0, 0.0, 0.0, 0.0, 0.0, 0.0, 0.0, 0.0, 0.0, 0.0, 0.0, 0.0, 0.0, 0.0, 0.0, 0.0, 0.0, 0.0, 0.0, 0.0, 0.0, 0.0, 0.0, 0.0, 0.0, 0.0, 0.0, 0.0, 0.0, 0.0, 0.0, 0.0, 0.0, 0.0, 0.0, 0.0, 0.0, 0.0, 0.0, 0.0, 0.0, 0.0, 0.0, 0.0, 0.0, 0.0, 0.0, 0.0, 0.0, 0.0, 0.0, 0.0, 0.0, 0.0, 0.0, 0.0, 0.0, 0.0, 0.0, 0.0, 0.0, 0.0, 0.0, 0.0, 0.0, 0.0, 0.0, 0.0, 0.0, 0.0, 0.0, 0.0, 0.0, 0.0, 0.0, 0.0, 0.0, 0.0, 0.0, 0.0, 0.0, 0.0, 0.0, 0.0, 0.0, 0.0, 0.0, 0.0, 0.0, 0.0, 0.0, 0.0, 0.0, 0.0, 0.0, 0.0, 0.0, 0.0, 0.0, 0.0, 0.0, 0.0, 0.0, 0.0, 0.0, 0.0, 0.0, 0.0, 0.0, 0.0, 0.0, 0.0, 0.0, 0.0, 0.0, 0.0, 0.0, 0.0, 0.0, 0.0, 0.0, 0.0, 0.0, 0.0, 0.0, 0.0, 0.0, 0.0, 0.0, 0.0, 0.0, 0.0, 0.0, 0.0, 0.0, 0.0, 0.0, 0.0, 0.0, 0.0, 0.0, 0.0, 0.0, 0.0, 0.0, 0.0, 0.0, 0.0, 0.0, 0.0, 0.0, 0.0, 0.0, 0.0, 0.0, 0.0, 0.0, 0.0, 0.0, 0.0, 0.0, 0.0, 0.0, 0.0, 0.0, 0.0, 0.0, 0.0, 0.0, 0.0, 0.0, 0.0, 0.0, 0.0, 0.0, 0.0, 0.0, 0.0, 0.0, 0.0, 0.0, 0.0, 0.0, 0.0, 0.0, 0.0, 0.0, 0.0, 0.0, 0.0, 0.0, 0.0, 0.0, 0.0, 0.0, 0.0, 0.0, 0.0, 0.0, 0.0, 0.0, 0.0, 0.0, 0.0, 0.0, 0.0, 0.0, 0.0, 0.0, 0.0, 0.0, 0.0, 0.0, 0.0, 0.0, 0.0, 0.0, 0.0, 0.0, 0.0, 0.0, 0.0, 0.0, 0.0, 0.0, 0.0, 0.0, 0.0, 0.0, 0.0, 0.0, 0.0, 0.0, 0.0, 0.0, 0.0, 0.0, 0.0, 0.0, 0.0, 0.0, 0.0, 0.0, 0.0, 0.0, 0.0, 0.0, 0.0, 0.0, 0.0, 0.0, 0.0, 0.0, 0.0, 0.0, 0.0, 0.0, 0.0, 0.0, 0.0, 0.0, 0.0, 0.0, 0.0, 0.0, 0.0, 0.0, 0.0, 0.0, 0.0, 0.0, 0.0, 0.0, 0.0, 0.0, 0.0, 0.0, 0.0, 0.0, 0.0, 0.0, 0.0, 0.0, 0.0, 0.0, 0.0, 0.0, 0.0, 0.0, 0.0, 0.0, 0.0, 0.0, 0.0, 0.0, 0.0, 0.0, 0.0, 0.0, 0.0, 0.0, 0.0, 0.0, 0.0, 0.0, 0.0, 0.0, 0.0, 0.0, 0.0, 0.0, 0.0, 0.0, 0.0, 0.0, 0.0, 0.0, 0.0, 0.0, 0.0, 0.0, 0.0, 0.0, 0.0, 0.0, 0.0, 0.0, 0.0, 0.0, 0.0, 0.0, 0.0, 0.0, 0.0, 0.0, 0.0, 0.0, 0.0, 0.0, 0.0, 0.0, 0.0, 0.0, 0.0, 0.0, 0.0, 0.0, 0.0, 0.0, 0.0, 0.0, 0.0, 0.0, 0.0, 0.0, 0.0, 0.0, 0.0, 0.0, 0.0, 0.0, 0.0, 0.0, 0.0, 0.0, 0.0, 0.0, 0.0, 0.0, 0.0, 0.0, 0.0, 0.0, 0.0, 0.0, 0.0, 0.0, 0.0, 0.0, 0.0, 0.0, 0.0, 0.0, 0.0, 0.0, 0.0, 0.0, 0.0, 0.0, 0.0, 0.0, 0.0, 0.0, 0.0, 0.0, 0.0, 0.0, 0.0, 0.0, 0.0, 0.0, 0.0, 0.0, 0.0, 0.0, 0.0, 0.0, 0.0, 0.0, 0.0, 0.0, 0.0, 0.0, 0.0, 0.0, 0.0, 0.0, 0.0, 0.0, 0.0, 0.0, 0.0, 0.0, 0.0, 0.0, 0.0, 0.0, 0.0, 0.0, 0.0, 0.0, 0.0, 0.0, 0.0, 0.0, 0.0, 0.0, 0.0, 0.0, 0.0, 0.0, 0.0, 0.0, 0.0, 0.0, 0.0, 0.0, 0.0, 0.0, 0.0, 0.0, 0.0, 0.0, 0.0, 0.0, 0.0, 0.0, 0.0, 0.0, 0.0, 0.0, 0.0, 0.0, 0.0, 0.0, 0.0, 0.0, 0.0, 0.0, 0.0, 0.0, 0.0, 0.0, 0.0, 0.0, 0.0, 0.0, 0.0, 0.0, 0.0, 0.0, 0.0, 0.0, 0.0, 0.0, 0.0, 0.0, 0.0, 0.0, 0.0, 0.0, 0.0, 0.0, 0.0, 0.0, 0.0, 0.0, 0.0, 0.0, 0.0, 0.0, 0.0, 0.0, 0.0, 0.0, 0.0, 0.0, 0.0, 0.0, 0.0, 0.0, 0.0, 0.0, 0.0, 0.0, 0.0, 0.0, 0.0, 0.0, 0.0, 0.0, 0.0, 0.0, 0.0, 0.0, 0.0, 0.0, 0.0, 0.0, 0.0, 0.0, 0.0, 0.0, 0.0, 0.0, 0.0, 0.0, 0.0, 0.0, 0.0, 0.0, 0.0, 0.0, 0.0, 0.0, 0.0, 0.0, 0.0, 0.0, 0.0, 0.0, 0.0, 0.0, 0.0, 0.0, 0.0, 0.0, 0.0, 0.0, 0.0, 0.0, 0.0, 0.0, 0.0, 0.0, 0.0, 0.0, 0.0, 0.0])
_uv = me_cube_003.uv_layers.new(name='UVMap.002')
_uv.uv.foreach_set('vector', [0.0, 0.0, 0.0, 0.0, 0.0, 0.0, 0.0, 0.0, 0.0, 0.0, 0.0, 0.0, 0.0, 0.0, 0.0, 0.0, 0.0, 0.0, 0.0, 0.0, 0.0, 0.0, 0.0, 0.0, 0.0, 0.0, 0.0, 0.0, 0.0, 0.0, 0.0, 0.0, 0.0, 0.0, 0.0, 0.0, 0.0, 0.0, 0.0, 0.0, 0.0, 0.0, 0.0, 0.0, 0.0, 0.0, 0.0, 0.0, 0.0, 0.0, 0.0, 0.0, 0.0, 0.0, 0.0, 0.0, 0.0, 0.0, 0.0, 0.0, 0.0, 0.0, 0.0, 0.0, 0.0, 0.0, 0.0, 0.0, 0.0, 0.0, 0.0, 0.0, 0.0, 0.0, 0.0, 0.0, 0.0, 0.0, 0.0, 0.0, 0.0, 0.0, 0.0, 0.0, 0.0, 0.0, 0.0, 0.0, 0.0, 0.0, 0.0, 0.0, 0.0, 0.0, 0.0, 0.0, 0.0, 0.0, 0.0, 0.0, 0.0, 0.0, 0.0, 0.0, 0.0, 0.0, 0.0, 0.0, 0.0, 0.0, 0.0, 0.0, 0.0, 0.0, 0.0, 0.0, 0.0, 0.0, 0.0, 0.0, 0.0, 0.0, 0.0, 0.0, 0.0, 0.0, 0.0, 0.0, 0.0, 0.0, 0.0, 0.0, 0.0, 0.0, 0.0, 0.0, 0.0, 0.0, 0.0, 0.0, 0.0, 0.0, 0.0, 0.0, 0.0, 0.0, 0.0, 0.0, 0.0, 0.0, 0.0, 0.0, 0.0, 0.0, 0.0, 0.0, 0.0, 0.0, 0.0, 0.0, 0.0, 0.0, 0.0, 0.0, 0.0, 0.0, 0.0, 0.0, 0.0, 0.0, 0.0, 0.0, 0.0, 0.0, 0.0, 0.0, 0.0, 0.0, 0.0, 0.0, 0.0, 0.0, 0.0, 0.0, 0.0, 0.0, 0.0, 0.0, 0.0, 0.0, 0.0, 0.0, 0.0, 0.0, 0.0, 0.0, 0.0, 0.0, 0.0, 0.0, 0.0, 0.0, 0.0, 0.0, 0.0, 0.0, 0.0, 0.0, 0.0, 0.0, 0.0, 0.0, 0.0, 0.0, 0.0, 0.0, 0.0, 0.0, 0.0, 0.0, 0.0, 0.0, 0.0, 0.0, 0.0, 0.0, 0.0, 0.0, 0.0, 0.0, 0.0, 0.0, 0.0, 0.0, 0.0, 0.0, 0.0, 0.0, 0.0, 0.0, 0.0, 0.0, 0.0, 0.0, 0.0, 0.0, 0.0, 0.0, 0.0, 0.0, 0.0, 0.0, 0.0, 0.0, 0.0, 0.0, 0.0, 0.0, 0.0, 0.0, 0.0, 0.0, 0.0, 0.0, 0.0, 0.0, 0.0, 0.0, 0.0, 0.0, 0.0, 0.0, 0.0, 0.0, 0.0, 0.0, 0.0, 0.0, 0.0, 0.0, 0.0, 0.0, 0.0, 0.0, 0.0, 0.0, 0.0, 0.0, 0.0, 0.0, 0.0, 0.0, 0.0, 0.0, 0.0, 0.0, 0.0, 0.0, 0.0, 0.0, 0.0, 0.0, 0.0, 0.0, 0.0, 0.0, 0.0, 0.0, 0.0, 0.0, 0.0, 0.0, 0.0, 0.0, 0.0, 0.0, 0.0, 0.0, 0.0, 0.0, 0.0, 0.0, 0.0, 0.0, 0.0, 0.0, 0.0, 0.0, 0.0, 0.0, 0.0, 0.0, 0.0, 0.0, 0.0, 0.0, 0.0, 0.0, 0.0, 0.0, 0.0, 0.0, 0.0, 0.0, 0.0, 0.0, 0.0, 0.0, 0.0, 0.0, 0.0, 0.0, 0.0, 0.0, 0.0, 0.0, 0.0, 0.0, 0.0, 0.0, 0.0, 0.0, 0.0, 0.0, 0.0, 0.0, 0.0, 0.0, 0.0, 0.0, 0.0, 0.0, 0.0, 0.0, 0.0, 0.0, 0.0, 0.0, 0.0, 0.0, 0.0, 0.0, 0.0, 0.0, 0.0, 0.0, 0.0, 0.0, 0.0, 0.0, 0.0, 0.0, 0.0, 0.0, 0.0, 0.0, 0.0, 0.0, 0.0, 0.0, 0.0, 0.0, 0.0, 0.0, 0.0, 0.0, 0.0, 0.0, 0.0, 0.0, 0.0, 0.0, 0.0, 0.0, 0.0, 0.0, 0.0, 0.0, 0.0, 0.0, 0.0, 0.0, 0.0, 0.0, 0.0, 0.0, 0.0, 0.0, 0.0, 0.0, 0.0, 0.0, 0.0, 0.0, 0.0, 0.0, 0.0, 0.0, 0.0, 0.0, 0.0, 0.0, 0.0, 0.0, 0.0, 0.0, 0.0, 0.0, 0.0, 0.0, 0.0, 0.0, 0.0, 0.0, 0.0, 0.0, 0.0, 0.0, 0.0, 0.0, 0.0, 0.0, 0.0, 0.0, 0.0, 0.0, 0.0, 0.0, 0.0, 0.0, 0.0, 0.0, 0.0, 0.0, 0.0, 0.0, 0.0, 0.0, 0.0, 0.0, 0.0, 0.0, 0.0, 0.0, 0.0, 0.0, 0.0, 0.0, 0.0, 0.0, 0.0, 0.0, 0.0, 0.0, 0.0, 0.0, 0.0, 0.0, 0.0, 0.0, 0.0, 0.0, 0.0, 0.0, 0.0, 0.0, 0.0, 0.0, 0.0, 0.0, 0.0, 0.0, 0.0, 0.0, 0.0, 0.0, 0.0, 0.0, 0.0, 0.0, 0.0, 0.0, 0.0, 0.0, 0.0, 0.0, 0.0, 0.0, 0.0, 0.0, 0.0, 0.0, 0.0, 0.0, 0.0, 0.0, 0.0, 0.0, 0.0, 0.0, 0.0, 0.0, 0.0, 0.0, 0.0, 0.0, 0.0, 0.0, 0.0, 0.0, 0.0, 0.0, 0.0, 0.0, 0.0, 0.0, 0.0, 0.0, 0.0, 0.0, 0.0, 0.0, 0.0, 0.0, 0.0, 0.0, 0.0, 0.0, 0.0, 0.0, 0.0, 0.0, 0.0, 0.0, 0.0, 0.0, 0.0, 0.0, 0.0, 0.0, 0.0, 0.0, 0.0, 0.0, 0.0, 0.0, 0.0, 0.0, 0.0, 0.0, 0.0, 0.0, 0.0, 0.0, 0.0, 0.0, 0.0, 0.0, 0.0, 0.0, 0.0, 0.0, 0.0, 0.0, 0.0, 0.0, 0.0, 0.0, 0.0, 0.0, 0.0, 0.0, 0.0, 0.0, 0.0, 0.0, 0.0, 0.0, 0.0, 0.0, 0.0, 0.0, 0.0, 0.0, 0.0, 0.0, 0.0, 0.0, 0.0, 0.0, 0.0, 0.0, 0.0, 0.0, 0.0, 0.0, 0.0, 0.0, 0.0, 0.0, 0.0, 0.0, 0.0, 0.0, 0.0, 0.0, 0.0, 0.0, 0.0, 0.0, 0.0, 0.0, 0.0, 0.0, 0.0, 0.0, 0.0, 0.0, 0.0, 0.0, 0.0, 0.0, 0.0, 0.0, 0.0, 0.0, 0.0, 0.0, 0.0, 0.0, 0.0, 0.0, 0.0, 0.0, 0.0, 0.0, 0.0, 0.0, 0.0, 0.0, 0.0, 0.0, 0.0, 0.0, 0.0, 0.0, 0.0, 0.0, 0.0, 0.0, 0.0, 0.0, 0.0, 0.0, 0.0, 0.0, 0.0, 0.0, 0.0, 0.0, 0.0, 0.0, 0.0, 0.0, 0.0, 0.0, 0.0, 0.0, 0.0, 0.0, 0.0, 0.0, 0.0, 0.0, 0.0, 0.0, 0.0, 0.0, 0.0, 0.0])
me_cube_003.materials.append(mat_material_004)
me_cube_003.use_remesh_preserve_volume = False
me_cube_003.use_remesh_preserve_attributes = False
me_cube_003.use_mirror_vertex_groups = False
me_cube_003.update()
me_cylinder = bpy.data.meshes.new('Cylinder')
me_cylinder.from_pydata([(5.535e-08, 1.0, -1.463), (6.074e-08, 0.6741, 1.495), (0.7818, 0.6235, -1.463), (0.527, 0.4203, 1.495), (0.9749, -0.2225, -1.463), (0.6572, -0.15, 1.495), (0.4339, -0.901, -1.463), (0.2925, -0.6073, 1.495), (-0.4339, -0.901, -1.463), (-0.2925, -0.6073, 1.495), (-0.9749, -0.2225, -1.463), (-0.6572, -0.15, 1.495), (-0.7818, 0.6235, -1.463), (-0.527, 0.4203, 1.495), (0.7818, 0.6235, 1.495), (5.535e-08, 1.0, 1.495), (0.9749, -0.2225, 1.495), (0.4339, -0.901, 1.495), (-0.4339, -0.901, 1.495), (-0.9749, -0.2225, 1.495), (-0.7818, 0.6235, 1.495), (0.527, 0.4203, -1.527), (-2.605e-08, 0.6741, -1.527), (0.6572, -0.15, -1.527), (0.2925, -0.6073, -1.527), (-0.2925, -0.6073, -1.527), (-0.6572, -0.15, -1.527), (-0.527, 0.4203, -1.527)], [], [(0, 15, 14, 2), (2, 14, 16, 4), (4, 16, 17, 6), (6, 17, 18, 8), (8, 18, 19, 10), (5, 3, 21, 23), (10, 19, 20, 12), (12, 20, 15, 0), (1, 3, 14, 15), (3, 5, 16, 14), (5, 7, 17, 16), (7, 9, 18, 17), (9, 11, 19, 18), (11, 13, 20, 19), (13, 1, 15, 20), (1, 13, 27, 22), (11, 9, 25, 26), (7, 5, 23, 24), (3, 1, 22, 21), (13, 11, 26, 27), (9, 7, 24, 25)])
me_cylinder.polygons.foreach_set('use_smooth', [1, 1, 1, 1, 1, 0, 1, 1, 0, 0, 0, 0, 0, 0, 0, 0, 0, 0, 0, 0, 0])
_uv = me_cylinder.uv_layers.new(name='UVMap')
_uv.uv.foreach_set('vector', [1.0, 0.5, 1.0, 1.0, 0.8571, 1.0, 0.8571, 0.5, 0.8571, 0.5, 0.8571, 1.0, 0.7143, 1.0, 0.7143, 0.5, 0.7143, 0.5, 0.7143, 1.0, 0.5714, 1.0, 0.5714, 0.5, 0.5714, 0.5, 0.5714, 1.0, 0.4286, 1.0, 0.4286, 0.5, 0.4286, 0.5, 0.4286, 1.0, 0.2857, 1.0, 0.2857, 0.5, 0.4077, 0.214, 0.3765, 0.3509, 0.3765, 0.3509, 0.4077, 0.214, 0.2857, 0.5, 0.2857, 1.0, 0.1429, 1.0, 0.1429, 0.5, 0.1429, 0.5, 0.1429, 1.0, 2.98e-08, 1.0, 2.98e-08, 0.5, 0.25, 0.4118, 0.3765, 0.3509, 0.4376, 0.3996, 0.25, 0.49, 0.3765, 0.3509, 0.4077, 0.214, 0.484, 0.1966, 0.4376, 0.3996, 0.4077, 0.214, 0.3202, 0.1042, 0.3541, 0.03377, 0.484, 0.1966, 0.3202, 0.1042, 0.1798, 0.1042, 0.1459, 0.03377, 0.3541, 0.03377, 0.1798, 0.1042, 0.09228, 0.214, 0.01602, 0.1966, 0.1459, 0.03377, 0.09228, 0.214, 0.1235, 0.3509, 0.06236, 0.3996, 0.01602, 0.1966, 0.1235, 0.3509, 0.25, 0.4118, 0.25, 0.49, 0.06236, 0.3996, 0.25, 0.4118, 0.1235, 0.3509, 0.1235, 0.3509, 0.25, 0.4118, 0.09228, 0.214, 0.1798, 0.1042, 0.1798, 0.1042, 0.09228, 0.214, 0.3202, 0.1042, 0.4077, 0.214, 0.4077, 0.214, 0.3202, 0.1042, 0.3765, 0.3509, 0.25, 0.4118, 0.25, 0.4118, 0.3765, 0.3509, 0.1235, 0.3509, 0.09228, 0.214, 0.09228, 0.214, 0.1235, 0.3509, 0.1798, 0.1042, 0.3202, 0.1042, 0.3202, 0.1042, 0.1798, 0.1042])
me_cylinder.materials.append(mat_material_005)
me_cylinder.use_remesh_preserve_volume = False
me_cylinder.use_remesh_preserve_attributes = False
me_cylinder.use_mirror_vertex_groups = False
me_cylinder.update()
me_cube_001 = bpy.data.meshes.new('Cube.001')
me_cube_001.from_pydata([(-0.7971, -1.0, -0.6767), (-0.7971, -1.0, 1.045), (-1.0, 1.0, -1.0), (-1.0, 1.0, 1.0), (0.7971, -1.0, -0.6767), (0.7971, -1.0, 1.045), (1.0, 1.0, -1.0), (1.0, 1.0, 1.0), (-2.622, 4.057, 1.0), (-2.622, 4.057, -1.0), (-0.6223, 4.057, -1.0), (-0.6223, 4.057, 1.0), (-0.2409, -1.0, 2.503), (-0.7971, -1.0, 1.98), (-0.5271, -1.0, 2.43), (-0.722, -1.0, 2.245), (-0.2763, 1.0, 2.715), (-1.0, 1.0, 2.031), (-0.6382, 1.0, 2.623), (-0.903, 1.0, 2.373), (1.0, 1.0, 2.031), (0.2763, 1.0, 2.715), (0.903, 1.0, 2.373), (0.6382, 1.0, 2.623), (0.7971, -1.0, 1.98), (0.2409, -1.0, 2.503), (0.722, -1.0, 2.245), (0.5271, -1.0, 2.43), (-1.0, -1.0, -1.0), (-1.0, -1.0, 1.0), (1.0, -1.0, 1.0), (1.0, -1.0, -1.0), (-0.6389, -1.0, 2.623), (-0.2778, -1.0, 2.715), (-0.9032, -1.0, 2.373), (-1.0, -1.0, 2.031), (0.2778, -1.0, 2.715), (0.6389, -1.0, 2.623), (0.9032, -1.0, 2.373), (1.0, -1.0, 2.031), (0.7971, -0.6892, 1.045), (-0.7971, -0.6892, 1.045), (-0.7971, -0.6892, -0.6767), (0.7971, -0.6892, -0.6767), (-0.5271, -0.6892, 2.43), (-0.2409, -0.6892, 2.503), (-0.722, -0.6892, 2.245), (-0.7971, -0.6892, 1.98), (0.2409, -0.6892, 2.503), (0.5271, -0.6892, 2.43), (0.722, -0.6892, 2.245), (0.7971, -0.6892, 1.98), (-0.6223, 4.65, 1.0), (-2.622, 4.65, 1.0), (-2.622, 6.26, -1.0), (-0.6223, 6.26, -1.0), (-0.6529, 3.799, 2.058), (-0.611, 3.563, 2.351), (-0.7207, 3.424, 2.524), (-0.9577, 3.37, 2.591), (-2.35, 3.861, 1.981), (-2.128, 3.609, 2.294), (-1.803, 3.434, 2.512), (-1.457, 3.37, 2.591), (-2.402, 3.958, 1.861), (-0.737, 3.958, 1.861), (-2.622, 4.057, 1.737), (-0.6223, 4.057, 1.737), (-1.881, 3.344, 2.623), (-1.479, 3.27, 2.715), (-2.253, 3.545, 2.373), (-2.497, 3.821, 2.031), (-0.9297, 3.27, 2.715), (-0.6063, 3.344, 2.623), (-0.4478, 3.545, 2.373), (-0.4966, 3.821, 2.031), (-2.402, 4.048, 1.933), (-0.737, 4.048, 1.933), (-1.803, 3.523, 2.584), (-1.457, 3.46, 2.664), (-2.128, 3.699, 2.366), (-2.35, 3.951, 2.053), (-0.9577, 3.46, 2.664), (-0.7207, 3.514, 2.596), (-0.611, 3.653, 2.423), (-0.6529, 3.889, 2.13), (-2.492, 4.076, 1.898), (-0.6798, 4.076, 1.898), (-1.841, 3.506, 2.607), (-1.463, 3.436, 2.693), (-2.194, 3.697, 2.369), (-2.436, 3.971, 2.028), (-0.9201, 3.436, 2.693), (-0.662, 3.495, 2.62), (-0.5426, 3.647, 2.431), (-0.5882, 3.904, 2.112), (-2.492, 4.668, 2.374), (-2.28, 4.691, 2.589), (-0.7903, 4.691, 2.589), (-0.6798, 4.668, 2.374), (-1.766, 4.303, 3.072), (-1.841, 4.097, 3.083), (-1.463, 4.028, 3.169), (-1.441, 4.244, 3.146), (-2.073, 4.47, 2.865), (-2.194, 4.289, 2.845), (-2.436, 4.563, 2.505), (-2.295, 4.721, 2.553), (-0.9201, 4.028, 3.169), (-0.9471, 4.244, 3.146), (-0.662, 4.087, 3.096), (-0.7722, 4.283, 3.096), (-0.5426, 4.239, 2.907), (-0.6999, 4.375, 2.982), (-0.7387, 4.594, 2.71), (-0.5882, 4.495, 2.588)], [], [(28, 29, 3, 2), (6, 7, 30, 31), (14, 15, 46, 44), (2, 6, 31, 28), (2, 3, 8, 9), (7, 6, 10, 11), (6, 2, 9, 10), (54, 53, 52, 55), (63, 59, 82, 79), (26, 27, 49, 50), (30, 7, 20, 39), (21, 16, 33, 36), (33, 16, 18, 32), (32, 18, 19, 34), (34, 19, 17, 35), (21, 36, 37, 23), (23, 37, 38, 22), (22, 38, 39, 20), (71, 17, 19, 70), (70, 19, 18, 68), (68, 18, 16, 69), (3, 29, 35, 17), (0, 1, 29, 28), (5, 4, 31, 30), (4, 0, 28, 31), (14, 12, 33, 32), (15, 14, 32, 34), (13, 15, 34, 35), (25, 27, 37, 36), (27, 26, 38, 37), (26, 24, 39, 38), (1, 13, 35, 29), (12, 25, 36, 33), (24, 5, 30, 39), (43, 40, 41, 42), (41, 40, 51, 50, 49, 48, 45, 44, 46, 47), (5, 24, 51, 40), (4, 5, 40, 43), (24, 26, 50, 51), (15, 13, 47, 46), (0, 4, 43, 42), (13, 1, 41, 47), (27, 25, 48, 49), (12, 14, 44, 45), (25, 12, 45, 48), (1, 0, 42, 41), (11, 8, 66, 67), (8, 3, 17, 71, 66), (16, 21, 72, 69), (23, 73, 72, 21), (22, 74, 73, 23), (7, 11, 67, 75, 20), (20, 75, 74, 22), (10, 9, 54, 55), (9, 8, 53, 54), (8, 11, 52, 53), (11, 10, 55, 52), (64, 65, 67, 66), (63, 62, 68, 69), (62, 61, 70, 68), (60, 64, 66, 71), (61, 60, 71, 70), (59, 63, 69, 72), (58, 59, 72, 73), (57, 58, 73, 74), (65, 56, 75, 67), (56, 57, 74, 75), (80, 78, 88, 90), (61, 62, 78, 80), (57, 56, 85, 84), (59, 58, 83, 82), (64, 60, 81, 76), (65, 64, 76, 77), (58, 57, 84, 83), (60, 61, 80, 81), (62, 63, 79, 78), (56, 65, 77, 85), (84, 85, 95, 94), (82, 83, 93, 92), (76, 81, 91, 86), (77, 76, 86, 87), (83, 84, 94, 93), (81, 80, 90, 91), (78, 79, 89, 88), (85, 77, 87, 95), (79, 82, 92, 89), (86, 91, 106, 96), (93, 94, 112, 110), (95, 87, 99, 115), (97, 107, 104, 100, 103, 109, 111, 113, 114, 98), (94, 95, 115, 112), (92, 93, 110, 108), (90, 88, 101, 105), (88, 89, 102, 101), (91, 90, 105, 106), (89, 92, 108, 102), (97, 98, 99, 96), (101, 102, 103, 100), (105, 101, 100, 104), (107, 97, 96, 106), (106, 105, 104, 107), (109, 103, 102, 108), (111, 109, 108, 110), (113, 111, 110, 112), (98, 114, 115, 99), (114, 113, 112, 115), (87, 86, 96, 99)])
me_cube_001.polygons.foreach_set('use_smooth', [0, 0, 0, 1, 0, 0, 1, 0, 0, 0, 0, 1, 1, 1, 1, 1, 1, 1, 1, 1, 1, 0, 0, 0, 0, 0, 0, 0, 0, 0, 0, 0, 0, 0, 0, 0, 0, 0, 0, 0, 0, 0, 0, 0, 0, 0, 0, 0, 1, 1, 1, 0, 1, 0, 0, 0, 0, 0, 0, 0, 0, 0, 0, 0, 0, 0, 0, 0, 0, 0, 0, 0, 0, 0, 0, 0, 0, 0, 0, 0, 0, 0, 0, 0, 0, 0, 1, 1, 1, 0, 1, 1, 1, 1, 1, 1, 0, 0, 0, 0, 0, 0, 0, 0, 0, 0, 1])
me_cube_001.polygons.foreach_set('material_index', [0, 0, 0, 0, 0, 0, 0, 0, 0, 0, 0, 0, 0, 0, 0, 0, 0, 0, 0, 0, 0, 0, 0, 0, 0, 0, 0, 0, 0, 0, 0, 0, 0, 0, 1, 1, 0, 0, 0, 0, 0, 0, 0, 0, 0, 0, 0, 0, 0, 0, 0, 0, 0, 0, 0, 0, 0, 0, 0, 0, 0, 0, 0, 0, 0, 0, 0, 0, 0, 0, 0, 0, 0, 0, 0, 0, 0, 0, 0, 0, 0, 0, 0, 0, 0, 0, 0, 0, 0, 0, 0, 0, 0, 0, 0, 0, 0, 0, 0, 0, 0, 0, 0, 0, 0, 0, 0])
_uv = me_cube_001.uv_layers.new(name='UVMap')
_uv.uv.foreach_set('vector', [0.375, 0.0, 0.625, 0.0, 0.625, 0.25, 0.375, 0.25, 0.375, 0.5, 0.625, 0.5, 0.625, 0.75, 0.375, 0.75, 0.6252, 0.946, 0.6252, 0.9725, 0.6252, 0.9725, 0.6252, 0.946, 0.125, 0.5, 0.375, 0.5, 0.375, 0.75, 0.125, 0.75, 0.375, 0.25, 0.625, 0.25, 0.625, 0.25, 0.375, 0.25, 0.625, 0.5, 0.375, 0.5, 0.375, 0.5, 0.625, 0.5, 0.375, 0.5, 0.125, 0.5, 0.125, 0.5, 0.375, 0.5, 0.375, 0.25, 0.625, 0.25, 0.625, 0.5, 0.375, 0.5, 0.7297, 0.4485, 0.6994, 0.4865, 0.6994, 0.4865, 0.7297, 0.4485, 0.6295, 0.7681, 0.6428, 0.7847, 0.6428, 0.7847, 0.6295, 0.7681, 0.625, 0.75, 0.625, 0.5, 0.625, 0.5, 0.625, 0.75, 0.7155, 0.5, 0.7845, 0.5, 0.7847, 0.75, 0.7153, 0.75, 0.7847, 0.75, 0.7845, 0.5, 0.8298, 0.5, 0.8299, 0.75, 0.8299, 0.75, 0.8298, 0.5, 0.875, 0.5, 0.875, 0.75, 0.625, 0.0, 0.625, 0.25, 0.625, 0.25, 0.625, 0.0, 0.7155, 0.5, 0.7153, 0.75, 0.6551, 0.765, 0.6702, 0.5, 0.6702, 0.5, 0.6551, 0.765, 0.625, 0.754, 0.625, 0.5, 0.625, 0.5, 0.625, 0.754, 0.625, 0.75, 0.625, 0.5, 0.625, 0.25, 0.625, 0.25, 0.625, 0.25, 0.625, 0.25, 0.625, 0.25, 0.625, 0.25, 0.625, 0.25, 0.625, 0.25, 0.8297, 0.5, 0.8298, 0.5, 0.7845, 0.5, 0.7844, 0.5, 0.625, 0.25, 0.625, 0.0, 0.625, 0.0, 0.625, 0.25, 0.3922, 0.9828, 0.625, 0.9828, 0.625, 1.0, 0.375, 1.0, 0.625, 0.7672, 0.3922, 0.7672, 0.375, 0.75, 0.625, 0.75, 0.3922, 0.7672, 0.3922, 0.9828, 0.375, 1.0, 0.375, 0.75, 0.6252, 0.946, 0.6254, 0.9071, 0.625, 0.9097, 0.625, 0.9549, 0.6252, 0.9725, 0.6252, 0.946, 0.625, 0.9549, 0.625, 0.9879, 0.6252, 0.9826, 0.6252, 0.9725, 0.625, 0.9879, 0.625, 1.0, 0.6291, 0.838, 0.6428, 0.7847, 0.6551, 0.765, 0.625, 0.8403, 0.6428, 0.7847, 0.6295, 0.7681, 0.625, 0.754, 0.6551, 0.765, 0.6295, 0.7681, 0.626, 0.765, 0.625, 0.75, 0.625, 0.754, 0.625, 0.9828, 0.6252, 0.9826, 0.625, 1.0, 0.625, 1.0, 0.6254, 0.9071, 0.6291, 0.838, 0.625, 0.8403, 0.625, 0.9097, 0.626, 0.765, 0.625, 0.7672, 0.625, 0.75, 0.625, 0.75, 0.3922, 0.7672, 0.625, 0.7672, 0.625, 0.9828, 0.3922, 0.9828, 0.625, 0.9828, 0.625, 0.7672, 0.626, 0.765, 0.6295, 0.7681, 0.6428, 0.7847, 0.6291, 0.838, 0.6254, 0.9071, 0.6252, 0.946, 0.6252, 0.9725, 0.6252, 0.9826, 0.625, 0.7672, 0.626, 0.765, 0.626, 0.765, 0.625, 0.7672, 0.3922, 0.7672, 0.625, 0.7672, 0.625, 0.7672, 0.3922, 0.7672, 0.626, 0.765, 0.6295, 0.7681, 0.6295, 0.7681, 0.626, 0.765, 0.6252, 0.9725, 0.6252, 0.9826, 0.6252, 0.9826, 0.6252, 0.9725, 0.3922, 0.9828, 0.3922, 0.7672, 0.3922, 0.7672, 0.3922, 0.9828, 0.6252, 0.9826, 0.625, 0.9828, 0.625, 0.9828, 0.6252, 0.9826, 0.6428, 0.7847, 0.6291, 0.838, 0.6291, 0.838, 0.6428, 0.7847, 0.6254, 0.9071, 0.6252, 0.946, 0.6252, 0.946, 0.6254, 0.9071, 0.6291, 0.838, 0.6254, 0.9071, 0.6254, 0.9071, 0.6291, 0.838, 0.625, 0.9828, 0.3922, 0.9828, 0.3922, 0.9828, 0.625, 0.9828, 0.625, 0.5, 0.875, 0.5, 0.875, 0.5, 0.625, 0.5, 0.625, 0.25, 0.625, 0.25, 0.625, 0.25, 0.625, 0.25, 0.625, 0.25, 0.7845, 0.5, 0.7155, 0.5, 0.7156, 0.5, 0.7844, 0.5, 0.6702, 0.5, 0.6703, 0.5, 0.7156, 0.5, 0.7155, 0.5, 0.625, 0.5, 0.6284, 0.5, 0.6703, 0.5, 0.6702, 0.5, 0.625, 0.5, 0.625, 0.5, 0.625, 0.5, 0.625, 0.5, 0.625, 0.5, 0.625, 0.5, 0.625, 0.5, 0.6284, 0.5, 0.625, 0.5, 0.375, 0.5, 0.125, 0.5, 0.125, 0.5, 0.375, 0.5, 0.375, 0.25, 0.625, 0.25, 0.625, 0.25, 0.375, 0.25, 0.875, 0.5, 0.625, 0.5, 0.625, 0.5, 0.875, 0.5, 0.625, 0.5, 0.375, 0.5, 0.375, 0.5, 0.625, 0.5, 0.6266, 0.2718, 0.629, 0.4828, 0.625, 0.5, 0.625, 0.25, 0.7297, 0.4485, 0.6491, 0.307, 0.625, 0.25, 0.7844, 0.5, 0.6491, 0.307, 0.6294, 0.274, 0.625, 0.25, 0.625, 0.25, 0.6272, 0.2714, 0.6266, 0.2718, 0.625, 0.25, 0.625, 0.25, 0.6294, 0.274, 0.6272, 0.2714, 0.625, 0.25, 0.625, 0.25, 0.6994, 0.4865, 0.7297, 0.4485, 0.7844, 0.5, 0.7156, 0.5, 0.6686, 0.4904, 0.6994, 0.4865, 0.7156, 0.5, 0.6703, 0.5, 0.6421, 0.4899, 0.6686, 0.4904, 0.6703, 0.5, 0.6284, 0.5, 0.629, 0.4828, 0.632, 0.4865, 0.625, 0.5, 0.625, 0.5, 0.632, 0.4865, 0.6421, 0.4899, 0.6284, 0.5, 0.625, 0.5, 0.6294, 0.274, 0.6491, 0.307, 0.6491, 0.307, 0.6294, 0.274, 0.6294, 0.274, 0.6491, 0.307, 0.6491, 0.307, 0.6294, 0.274, 0.6421, 0.4899, 0.632, 0.4865, 0.632, 0.4865, 0.6421, 0.4899, 0.6994, 0.4865, 0.6686, 0.4904, 0.6686, 0.4904, 0.6994, 0.4865, 0.6266, 0.2718, 0.6272, 0.2714, 0.6272, 0.2714, 0.6266, 0.2718, 0.629, 0.4828, 0.6266, 0.2718, 0.6266, 0.2718, 0.629, 0.4828, 0.6686, 0.4904, 0.6421, 0.4899, 0.6421, 0.4899, 0.6686, 0.4904, 0.6272, 0.2714, 0.6294, 0.274, 0.6294, 0.274, 0.6272, 0.2714, 0.6491, 0.307, 0.7297, 0.4485, 0.7297, 0.4485, 0.6491, 0.307, 0.632, 0.4865, 0.629, 0.4828, 0.629, 0.4828, 0.632, 0.4865, 0.6421, 0.4899, 0.632, 0.4865, 0.632, 0.4865, 0.6421, 0.4899, 0.6994, 0.4865, 0.6686, 0.4904, 0.6686, 0.4904, 0.6994, 0.4865, 0.6266, 0.2718, 0.6272, 0.2714, 0.6272, 0.2714, 0.6266, 0.2718, 0.629, 0.4828, 0.6266, 0.2718, 0.6266, 0.2718, 0.629, 0.4828, 0.6686, 0.4904, 0.6421, 0.4899, 0.6421, 0.4899, 0.6686, 0.4904, 0.6272, 0.2714, 0.6294, 0.274, 0.6294, 0.274, 0.6272, 0.2714, 0.6491, 0.307, 0.7297, 0.4485, 0.7297, 0.4485, 0.6491, 0.307, 0.632, 0.4865, 0.629, 0.4828, 0.629, 0.4828, 0.632, 0.4865, 0.7297, 0.4485, 0.6994, 0.4865, 0.6994, 0.4865, 0.7297, 0.4485, 0.6266, 0.2718, 0.6272, 0.2714, 0.6272, 0.2714, 0.6266, 0.2718, 0.6686, 0.4904, 0.6421, 0.4899, 0.6421, 0.4899, 0.6686, 0.4904, 0.632, 0.4865, 0.629, 0.4828, 0.629, 0.4828, 0.632, 0.4865, 0.6289, 0.2907, 0.6284, 0.2909, 0.6341, 0.2981, 0.656, 0.3374, 0.698, 0.4237, 0.6833, 0.4727, 0.6661, 0.4796, 0.651, 0.4793, 0.6377, 0.4732, 0.6339, 0.469, 0.6421, 0.4899, 0.632, 0.4865, 0.632, 0.4865, 0.6421, 0.4899, 0.6994, 0.4865, 0.6686, 0.4904, 0.6686, 0.4904, 0.6994, 0.4865, 0.6294, 0.274, 0.6491, 0.307, 0.6491, 0.307, 0.6294, 0.274, 0.6491, 0.307, 0.7297, 0.4485, 0.7297, 0.4485, 0.6491, 0.307, 0.6272, 0.2714, 0.6294, 0.274, 0.6294, 0.274, 0.6272, 0.2714, 0.7297, 0.4485, 0.6994, 0.4865, 0.6994, 0.4865, 0.7297, 0.4485, 0.6289, 0.2907, 0.6339, 0.469, 0.629, 0.4828, 0.6266, 0.2718, 0.6491, 0.307, 0.7297, 0.4485, 0.698, 0.4237, 0.656, 0.3374, 0.6294, 0.274, 0.6491, 0.307, 0.656, 0.3374, 0.6341, 0.2981, 0.6284, 0.2909, 0.6289, 0.2907, 0.6266, 0.2718, 0.6272, 0.2714, 0.6272, 0.2714, 0.6294, 0.274, 0.6341, 0.2981, 0.6284, 0.2909, 0.6833, 0.4727, 0.698, 0.4237, 0.7297, 0.4485, 0.6994, 0.4865, 0.6661, 0.4796, 0.6833, 0.4727, 0.6994, 0.4865, 0.6686, 0.4904, 0.651, 0.4793, 0.6661, 0.4796, 0.6686, 0.4904, 0.6421, 0.4899, 0.6339, 0.469, 0.6377, 0.4732, 0.632, 0.4865, 0.629, 0.4828, 0.6377, 0.4732, 0.651, 0.4793, 0.6421, 0.4899, 0.632, 0.4865, 0.629, 0.4828, 0.6266, 0.2718, 0.6266, 0.2718, 0.629, 0.4828])
me_cube_001.materials.append(mat_material_005)
me_cube_001.materials.append(mat_material_006)
me_cube_001.use_remesh_preserve_volume = False
me_cube_001.use_remesh_preserve_attributes = False
me_cube_001.use_mirror_vertex_groups = False
me_cube_001.update()
me_cylinder_004 = bpy.data.meshes.new('Cylinder.004')
me_cylinder_004.from_pydata([(0.0, 1.0, -1.0), (0.0, 1.0, 1.0), (0.866, -0.5, -1.0), (0.866, -0.5, 1.0), (-0.866, -0.5, -1.0), (-0.866, -0.5, 1.0), (-2.1, 0.5471, -1.168), (-2.1, 0.5471, 0.832), (-1.234, -0.9529, -1.168), (-1.234, -0.9529, 0.832), (-2.967, -0.9529, -1.168), (-2.967, -0.9529, 0.832), (1.134, -2.477, -1.042), (1.134, -2.477, 0.9582), (0.3836, -4.038, -1.042), (0.3836, -4.038, 0.9582), (-0.5932, -2.608, -1.042), (-0.5932, -2.608, 0.9582)], [], [(0, 1, 3, 2), (2, 3, 5, 4), (4, 5, 1, 0), (6, 7, 9, 8), (8, 9, 11, 10), (10, 11, 7, 6), (12, 13, 15, 14), (14, 15, 17, 16), (16, 17, 13, 12)])
me_cylinder_004.polygons.foreach_set('use_smooth', [True] * 9)
_uv = me_cylinder_004.uv_layers.new(name='UVMap')
_uv.uv.foreach_set('vector', [1.0, 0.5, 1.0, 1.0, 0.6667, 1.0, 0.6667, 0.5, 0.6667, 0.5, 0.6667, 1.0, 0.3333, 1.0, 0.3333, 0.5, 0.3333, 0.5, 0.3333, 1.0, -5.96e-08, 1.0, -5.96e-08, 0.5, 1.0, 0.5, 1.0, 1.0, 0.6667, 1.0, 0.6667, 0.5, 0.6667, 0.5, 0.6667, 1.0, 0.3333, 1.0, 0.3333, 0.5, 0.3333, 0.5, 0.3333, 1.0, -5.96e-08, 1.0, -5.96e-08, 0.5, 1.0, 0.5, 1.0, 1.0, 0.6667, 1.0, 0.6667, 0.5, 0.6667, 0.5, 0.6667, 1.0, 0.3333, 1.0, 0.3333, 0.5, 0.3333, 0.5, 0.3333, 1.0, -5.96e-08, 1.0, -5.96e-08, 0.5])
me_cylinder_004.materials.append(mat_material_007)
me_cylinder_004.use_remesh_preserve_volume = False
me_cylinder_004.use_remesh_preserve_attributes = False
me_cylinder_004.use_mirror_vertex_groups = False
me_cylinder_004.update()
me_cube_005 = bpy.data.meshes.new('Cube.005')
me_cube_005.from_pydata([(-1.0, -1.0, -1.0), (-1.0, -1.0, 1.0), (-1.0, 12.79, -2.557), (-1.0, 12.79, -0.5565), (1.0, -1.0, -1.0), (1.0, -1.0, 1.0), (1.0, 12.79, -2.557), (1.0, 12.79, -0.5565), (-1.0, 13.26, -4.586), (-1.0, 13.39, -3.172), (1.0, 13.26, -4.586), (1.0, 13.39, -3.172), (-1.0, 13.51, -10.81), (-1.0, 13.69, -10.81), (1.0, 13.51, -10.81), (1.0, 13.69, -10.81), (-1.0, 13.33, -17.93), (-1.0, 13.46, -18.77), (1.0, 13.33, -17.93), (1.0, 13.46, -18.77), (-1.0, 12.88, -22.89), (-1.0, 12.92, -24.64), (1.0, 12.88, -22.89), (1.0, 12.92, -24.64), (-1.0, 10.56, -31.68), (-1.0, 10.56, -33.68), (1.0, 10.56, -31.68), (1.0, 10.56, -33.68), (-1.0, 1.564, -31.68), (-1.0, 1.564, -33.68), (1.0, 1.564, -31.68), (1.0, 1.564, -33.68), (-1.001, -1.018, -14.09), (-1.001, -1.097, -15.76), (0.9986, -0.9147, -14.08), (0.9986, -0.9752, -15.98), (-1.0, -1.37, -9.893), (-1.0, -1.513, -10.77), (1.0, -1.358, -9.655), (1.0, -1.494, -10.65), (-1.0, -1.434, -5.396), (-1.0, -1.613, -5.481), (1.0, -1.434, -5.396), (1.0, -1.613, -5.481), (-1.0, -1.327, -2.381), (-1.0, -1.45, -0.9173), (1.0, -1.327, -2.381), (1.0, -1.45, -0.9173), (-1.0, 11.07, -2.362), (-1.0, 9.343, -2.167), (-1.0, 7.619, -1.973), (-1.0, 5.895, -1.778), (-1.0, 4.172, -1.584), (-1.0, 2.448, -1.389), (-1.0, 0.7239, -1.195), (-1.0, 0.7239, 0.8054), (-1.0, 2.448, 0.6109), (-1.0, 4.172, 0.4163), (-1.0, 5.895, 0.2217), (-1.0, 7.619, 0.02716), (-1.0, 9.343, -0.1674), (-1.0, 11.07, -0.362), (1.0, 0.7239, -1.195), (1.0, 2.448, -1.389), (1.0, 4.172, -1.584), (1.0, 5.895, -1.778), (1.0, 7.619, -1.973), (1.0, 9.343, -2.167), (1.0, 11.07, -2.362), (1.0, 11.07, -0.362), (1.0, 9.343, -0.1674), (1.0, 7.619, 0.02716), (1.0, 5.895, 0.2217), (1.0, 4.172, 0.4163), (1.0, 2.448, 0.6109), (1.0, 0.7239, 0.8054), (1.0, 9.059, -31.68), (1.0, 7.56, -31.68), (1.0, 6.061, -31.68), (1.0, 4.562, -31.68), (1.0, 3.063, -31.68), (1.0, 3.063, -33.68), (1.0, 4.562, -33.68), (1.0, 6.061, -33.68), (1.0, 7.56, -33.68), (1.0, 9.059, -33.68), (-1.0, 9.059, -31.68), (-1.0, 7.56, -31.68), (-1.0, 6.061, -31.68), (-1.0, 4.562, -31.68), (-1.0, 3.063, -31.68), (-1.0, 3.063, -33.68), (-1.0, 4.562, -33.68), (-1.0, 6.061, -33.68), (-1.0, 7.56, -33.68), (-1.0, 9.059, -33.68), (1.0, 0.6485, -28.11), (1.0, -0.2667, -21.81), (-1.0, -0.3668, -21.97), (-1.0, 0.5722, -27.91), (-1.0, -0.3192, -20.08), (-1.0, 0.5957, -25.97), (1.0, 0.6701, -26.13), (1.0, -0.2235, -19.88), (1.0, 12.16, -28.62), (1.0, 11.28, -31.72), (-1.0, 11.28, -31.72), (-1.0, 12.16, -28.62), (-1.0, 11.28, -29.71), (-1.0, 12.15, -26.64), (1.0, 12.15, -26.64), (1.0, 11.28, -29.71)], [], [(48, 61, 3, 2), (7, 6, 10, 11), (62, 75, 5, 4), (5, 47, 46, 4), (54, 62, 4, 0), (75, 55, 1, 5), (9, 11, 15, 13), (6, 2, 8, 10), (3, 7, 11, 9), (2, 3, 9, 8), (15, 14, 18, 19), (8, 9, 13, 12), (11, 10, 14, 15), (10, 8, 12, 14), (18, 16, 20, 22), (14, 12, 16, 18), (13, 15, 19, 17), (12, 13, 17, 16), (106, 105, 27, 25), (17, 19, 23, 21), (16, 17, 21, 20), (19, 18, 22, 23), (81, 80, 30, 31), (108, 106, 25, 24), (105, 111, 26, 27), (111, 108, 24, 26), (98, 97, 35, 33), (80, 90, 28, 30), (91, 81, 31, 29), (90, 91, 29, 28), (33, 35, 39, 37), (100, 98, 33, 32), (97, 103, 34, 35), (103, 100, 32, 34), (39, 38, 42, 43), (32, 33, 37, 36), (35, 34, 38, 39), (34, 32, 36, 38), (41, 43, 47, 45), (38, 36, 40, 42), (37, 39, 43, 41), (36, 37, 41, 40), (1, 45, 47, 5), (40, 41, 45, 44), (43, 42, 46, 47), (42, 40, 44, 46), (4, 46, 44, 0), (0, 44, 45, 1), (7, 3, 61, 69), (69, 61, 60, 70), (70, 60, 59, 71), (71, 59, 58, 72), (72, 58, 57, 73), (73, 57, 56, 74), (74, 56, 55, 75), (2, 6, 68, 48), (48, 68, 67, 49), (49, 67, 66, 50), (50, 66, 65, 51), (51, 65, 64, 52), (52, 64, 63, 53), (53, 63, 62, 54), (6, 7, 69, 68), (68, 69, 70, 67), (67, 70, 71, 66), (66, 71, 72, 65), (65, 72, 73, 64), (64, 73, 74, 63), (63, 74, 75, 62), (0, 1, 55, 54), (54, 55, 56, 53), (53, 56, 57, 52), (52, 57, 58, 51), (51, 58, 59, 50), (50, 59, 60, 49), (49, 60, 61, 48), (24, 25, 95, 86), (86, 95, 94, 87), (87, 94, 93, 88), (88, 93, 92, 89), (89, 92, 91, 90), (25, 27, 85, 95), (95, 85, 84, 94), (94, 84, 83, 93), (93, 83, 82, 92), (92, 82, 81, 91), (26, 24, 86, 76), (76, 86, 87, 77), (77, 87, 88, 78), (78, 88, 89, 79), (79, 89, 90, 80), (27, 26, 76, 85), (85, 76, 77, 84), (84, 77, 78, 83), (83, 78, 79, 82), (82, 79, 80, 81), (30, 28, 101, 102), (102, 101, 100, 103), (31, 30, 102, 96), (96, 102, 103, 97), (28, 29, 99, 101), (101, 99, 98, 100), (29, 31, 96, 99), (99, 96, 97, 98), (22, 20, 109, 110), (110, 109, 108, 111), (23, 22, 110, 104), (104, 110, 111, 105), (20, 21, 107, 109), (109, 107, 106, 108), (21, 23, 104, 107), (107, 104, 105, 106)])
_uv = me_cube_005.uv_layers.new(name='UVMap')
_uv.uv.foreach_set('vector', [0.284, 0.8365, 0.2813, 0.9001, 0.2268, 0.8916, 0.2294, 0.8281, 0.3004, 0.008846, 0.303, 0.0724, 0.2906, 0.1375, 0.2847, 0.09275, 0.9053, 0.06819, 0.9075, 0.004618, 0.9626, 0.0003926, 0.9603, 0.06397, 0.9626, 0.0003926, 0.9747, 0.06185, 0.9691, 0.1082, 0.9603, 0.06397, 0.9689, 0.6117, 0.9053, 0.6117, 0.9053, 0.5565, 0.9689, 0.5565, 0.8409, 0.3323, 0.9045, 0.3323, 0.9045, 0.3874, 0.8409, 0.3874, 0.4872, 0.8134, 0.4236, 0.8134, 0.4236, 0.5704, 0.4872, 0.5704, 0.6168, 0.7713, 0.5532, 0.7713, 0.5532, 0.705, 0.6168, 0.705, 0.4872, 0.8987, 0.4236, 0.8987, 0.4236, 0.8134, 0.4872, 0.8134, 0.2294, 0.8281, 0.2268, 0.8916, 0.2111, 0.8077, 0.217, 0.7629, 0.2854, 0.3357, 0.2911, 0.3355, 0.3063, 0.5618, 0.303, 0.5886, 0.217, 0.7629, 0.2111, 0.8077, 0.2118, 0.5648, 0.2175, 0.565, 0.2847, 0.09275, 0.2906, 0.1375, 0.2911, 0.3355, 0.2854, 0.3357, 0.6168, 0.705, 0.5532, 0.705, 0.5532, 0.5071, 0.6168, 0.5071, 0.6168, 0.2803, 0.5532, 0.2803, 0.5532, 0.1221, 0.6168, 0.1221, 0.6168, 0.5071, 0.5532, 0.5071, 0.5532, 0.2803, 0.6168, 0.2803, 0.4872, 0.5704, 0.4236, 0.5704, 0.4236, 0.3169, 0.4872, 0.3169, 0.2175, 0.565, 0.2118, 0.5648, 0.2294, 0.3119, 0.2327, 0.3387, 0.8103, 0.8273, 0.8103, 0.8909, 0.7439, 0.8909, 0.7439, 0.8273, 0.4872, 0.3169, 0.4236, 0.3169, 0.4236, 0.1294, 0.4872, 0.1294, 0.2327, 0.3387, 0.2294, 0.3119, 0.2546, 0.1261, 0.2534, 0.1818, 0.303, 0.5886, 0.3063, 0.5618, 0.3269, 0.7187, 0.3282, 0.7744, 0.1633, 0.9113, 0.153, 0.8485, 0.2, 0.8407, 0.2104, 0.9035, 0.7099, 0.5739, 0.6567, 0.5386, 0.6176, 0.485, 0.6706, 0.5201, 0.6567, 0.1127, 0.7099, 0.07742, 0.6706, 0.1312, 0.6176, 0.1663, 0.6547, 0.9553, 0.6547, 0.8917, 0.7213, 0.8917, 0.7213, 0.9553, 0.3583, 0.4731, 0.4221, 0.4777, 0.4221, 0.6647, 0.3584, 0.6722, 0.5523, 0.8905, 0.4887, 0.8906, 0.4886, 0.843, 0.5523, 0.8428, 0.3591, 0.04807, 0.4227, 0.04819, 0.4227, 0.09587, 0.359, 0.09575, 0.04739, 0.07117, 0.05816, 0.00847, 0.1052, 0.01655, 0.09438, 0.07925, 0.3584, 0.6722, 0.4221, 0.6647, 0.4224, 0.8351, 0.3587, 0.8312, 0.0909, 0.453, 0.1026, 0.3939, 0.092, 0.5927, 0.08055, 0.6444, 0.2066, 0.5217, 0.1952, 0.4614, 0.187, 0.2756, 0.1987, 0.3349, 0.5517, 0.4634, 0.488, 0.4692, 0.4881, 0.2775, 0.5518, 0.2775, 0.1874, 0.1649, 0.178, 0.1345, 0.1584, 0.0003926, 0.1645, 0.002128, 0.08055, 0.6444, 0.092, 0.5927, 0.07817, 0.7511, 0.06895, 0.7779, 0.1987, 0.3349, 0.187, 0.2756, 0.178, 0.1345, 0.1874, 0.1649, 0.5518, 0.2775, 0.4881, 0.2775, 0.4884, 0.1434, 0.5521, 0.1361, 0.9045, 0.5953, 0.8409, 0.5953, 0.8409, 0.4501, 0.9045, 0.4501, 0.5521, 0.1361, 0.4884, 0.1434, 0.4888, 0.0003926, 0.5524, 0.0005668, 0.3587, 0.8312, 0.4224, 0.8351, 0.4228, 0.9994, 0.3592, 0.9996, 0.06895, 0.7779, 0.07817, 0.7511, 0.05279, 0.9176, 0.04672, 0.9193, 0.9045, 0.3874, 0.9045, 0.4501, 0.8409, 0.4501, 0.8409, 0.3874, 0.9691, 0.2108, 0.9747, 0.2079, 0.9747, 0.3531, 0.9691, 0.3068, 0.9747, 0.2071, 0.9691, 0.2042, 0.9691, 0.1082, 0.9747, 0.06185, 0.9053, 0.4154, 0.9689, 0.4154, 0.9689, 0.5113, 0.9053, 0.5113, 0.9053, 0.5565, 0.9053, 0.5113, 0.9689, 0.5113, 0.9689, 0.5565, 0.9603, 0.351, 0.9691, 0.3068, 0.9747, 0.3531, 0.9626, 0.4146, 0.4236, 0.8987, 0.4872, 0.8987, 0.4872, 0.9539, 0.4236, 0.9539, 0.6176, 0.8265, 0.6176, 0.7629, 0.6728, 0.7629, 0.6728, 0.8265, 0.6728, 0.8265, 0.6728, 0.7629, 0.728, 0.7629, 0.728, 0.8265, 0.728, 0.8265, 0.728, 0.7629, 0.7832, 0.7629, 0.7832, 0.8265, 0.7832, 0.8265, 0.7832, 0.7629, 0.8383, 0.7629, 0.8383, 0.8265, 0.8383, 0.8265, 0.8383, 0.7629, 0.8935, 0.7629, 0.8935, 0.8265, 0.8935, 0.8265, 0.8935, 0.7629, 0.9487, 0.7629, 0.9487, 0.8265, 0.5532, 0.7713, 0.6168, 0.7713, 0.6168, 0.8265, 0.5532, 0.8265, 0.9045, 0.3315, 0.8409, 0.3315, 0.8409, 0.2763, 0.9045, 0.2763, 0.9045, 0.2763, 0.8409, 0.2763, 0.8409, 0.2211, 0.9045, 0.2211, 0.9045, 0.2211, 0.8409, 0.2211, 0.8409, 0.1659, 0.9045, 0.1659, 0.9045, 0.1659, 0.8409, 0.1659, 0.8409, 0.1108, 0.9045, 0.1108, 0.9045, 0.1108, 0.8409, 0.1108, 0.8409, 0.05557, 0.9045, 0.05557, 0.9045, 0.05557, 0.8409, 0.05557, 0.8409, 0.0003926, 0.9045, 0.0003927, 0.303, 0.0724, 0.3004, 0.008846, 0.3549, 0.0003926, 0.3575, 0.06395, 0.7769, 0.0003926, 0.8401, 0.007528, 0.8401, 0.06271, 0.7769, 0.05557, 0.7769, 0.05557, 0.8401, 0.06271, 0.8401, 0.1179, 0.7769, 0.1108, 0.7769, 0.1108, 0.8401, 0.1179, 0.8401, 0.1731, 0.7769, 0.1659, 0.7769, 0.1659, 0.8401, 0.1731, 0.8401, 0.2283, 0.7769, 0.2211, 0.7769, 0.2211, 0.8401, 0.2283, 0.8401, 0.2834, 0.7769, 0.2763, 0.7769, 0.2763, 0.8401, 0.2834, 0.8401, 0.3386, 0.7769, 0.3315, 0.9603, 0.351, 0.9626, 0.4146, 0.9075, 0.4104, 0.9053, 0.3468, 0.7769, 0.3465, 0.8401, 0.3394, 0.8401, 0.3946, 0.7769, 0.4017, 0.7769, 0.4017, 0.8401, 0.3946, 0.8401, 0.4498, 0.7769, 0.4569, 0.7769, 0.4569, 0.8401, 0.4498, 0.8401, 0.5049, 0.7769, 0.5121, 0.7769, 0.5121, 0.8401, 0.5049, 0.8401, 0.5601, 0.7769, 0.5673, 0.7769, 0.5673, 0.8401, 0.5601, 0.8401, 0.6153, 0.7769, 0.6224, 0.7769, 0.6224, 0.8401, 0.6153, 0.8401, 0.6705, 0.7769, 0.6776, 0.6706, 0.5201, 0.6176, 0.485, 0.644, 0.4452, 0.697, 0.4804, 0.697, 0.4804, 0.644, 0.4452, 0.6703, 0.4055, 0.7233, 0.4407, 0.7233, 0.4407, 0.6703, 0.4055, 0.6967, 0.3658, 0.7497, 0.4009, 0.7497, 0.4009, 0.6967, 0.3658, 0.7231, 0.326, 0.7761, 0.3612, 0.0003926, 0.06309, 0.01117, 0.0003926, 0.05816, 0.00847, 0.04739, 0.07117, 0.7439, 0.8273, 0.7439, 0.8909, 0.6963, 0.8909, 0.6963, 0.8273, 0.6963, 0.8273, 0.6963, 0.8909, 0.6486, 0.8909, 0.6486, 0.8273, 0.6486, 0.8273, 0.6486, 0.8909, 0.6009, 0.8909, 0.6009, 0.8273, 0.6009, 0.8273, 0.6009, 0.8909, 0.5532, 0.8909, 0.5532, 0.8273, 0.3592, 0.0003926, 0.4228, 0.0005077, 0.4227, 0.04819, 0.3591, 0.04807, 0.7213, 0.9553, 0.7213, 0.8917, 0.769, 0.8917, 0.769, 0.9553, 0.769, 0.9553, 0.769, 0.8917, 0.8167, 0.8917, 0.8167, 0.9553, 0.8167, 0.9553, 0.8167, 0.8917, 0.8644, 0.8917, 0.8644, 0.9553, 0.8644, 0.9553, 0.8644, 0.8917, 0.912, 0.8917, 0.912, 0.9553, 0.5524, 0.9382, 0.4888, 0.9383, 0.4887, 0.8906, 0.5523, 0.8905, 0.6176, 0.1663, 0.6706, 0.1312, 0.697, 0.1709, 0.644, 0.2061, 0.644, 0.2061, 0.697, 0.1709, 0.7233, 0.2106, 0.6703, 0.2458, 0.6703, 0.2458, 0.7233, 0.2106, 0.7497, 0.2503, 0.6967, 0.2855, 0.6967, 0.2855, 0.7497, 0.2503, 0.7761, 0.2901, 0.7231, 0.3253, 0.1163, 0.919, 0.1059, 0.8562, 0.153, 0.8485, 0.1633, 0.9113, 0.5523, 0.8428, 0.4886, 0.843, 0.4883, 0.6588, 0.5519, 0.6641, 0.5519, 0.6641, 0.4883, 0.6588, 0.488, 0.4692, 0.5517, 0.4634, 0.2104, 0.9035, 0.2, 0.8407, 0.1994, 0.662, 0.2104, 0.7242, 0.2104, 0.7242, 0.1994, 0.662, 0.1952, 0.4614, 0.2066, 0.5217, 0.09438, 0.07925, 0.1052, 0.01655, 0.1052, 0.2027, 0.09395, 0.2634, 0.09395, 0.2634, 0.1052, 0.2027, 0.1026, 0.3939, 0.0909, 0.453, 0.359, 0.09575, 0.4227, 0.09587, 0.4223, 0.2752, 0.3587, 0.2819, 0.3587, 0.2819, 0.4223, 0.2752, 0.4221, 0.4777, 0.3583, 0.4731, 0.6168, 0.1221, 0.5532, 0.1221, 0.5532, 0.0003926, 0.6168, 0.0003927, 0.5532, 0.9553, 0.5532, 0.8917, 0.6547, 0.8917, 0.6547, 0.9553, 0.3282, 0.7744, 0.3269, 0.7187, 0.3551, 0.837, 0.3575, 0.9001, 0.7234, 0.03512, 0.7761, 0.0003926, 0.7099, 0.07742, 0.6567, 0.1127, 0.2534, 0.1818, 0.2546, 0.1261, 0.284, 0.0003926, 0.2815, 0.06343, 0.7761, 0.6509, 0.7234, 0.6162, 0.6567, 0.5386, 0.7099, 0.5739, 0.4872, 0.1294, 0.4236, 0.1294, 0.4236, 0.0003926, 0.4872, 0.0003927, 0.9126, 0.8273, 0.9126, 0.8909, 0.8103, 0.8909, 0.8103, 0.8273])
me_cube_005.use_remesh_preserve_volume = False
me_cube_005.use_remesh_preserve_attributes = False
me_cube_005.use_mirror_vertex_groups = False
me_cube_005.update()
me_cylinder_001 = bpy.data.meshes.new('Cylinder.001')
me_cylinder_001.from_pydata([(-0.1064, 0.1412, 0.0), (0.1064, 0.1412, -2.98e-08), (-0.1064, 0.09985, -0.09985), (0.1064, 0.09985, -0.09985), (-0.1064, -1.192e-07, -0.1412), (0.1064, -1.192e-07, -0.1412), (-0.1064, -0.09985, -0.09985), (0.1064, -0.09985, -0.09985), (-0.1064, -0.1412, 5.96e-08), (0.1064, -0.1412, 2.98e-08), (-0.1064, -0.09985, 0.09985), (0.1064, -0.09985, 0.09985), (-0.1064, -1.192e-07, 0.1412), (0.1064, -1.192e-07, 0.1412), (-0.1064, 0.09985, 0.09985), (0.1064, 0.09985, 0.09985), (-0.1628, 0.1412, 0.0), (-0.1628, 0.09985, -0.09985), (0.1628, 0.09985, -0.09985), (0.1628, 0.1412, 0.0), (-0.1628, -1.192e-07, -0.1412), (0.1628, -1.192e-07, -0.1412), (-0.1628, -0.09985, -0.09985), (0.1628, -0.09985, -0.09985), (-0.1628, -0.1412, 2.98e-08), (0.1628, -0.1412, 2.98e-08), (-0.1628, -0.09985, 0.09985), (0.1628, -0.09985, 0.09985), (-0.1628, -1.192e-07, 0.1412), (0.1628, -1.192e-07, 0.1412), (-0.1628, 0.09985, 0.09985), (0.1628, 0.09985, 0.09985), (-0.1064, 0.1109, -5.96e-08), (0.1064, 0.1109, -5.96e-08), (0.1064, 0.07844, -0.07844), (-0.1064, 0.07844, -0.07844), (0.1064, -1.192e-07, -0.1109), (-0.1064, -1.192e-07, -0.1109), (0.1064, -0.07844, -0.07844), (-0.1064, -0.07844, -0.07844), (0.1064, -0.1109, 0.0), (-0.1064, -0.1109, 0.0), (0.1064, -0.07844, 0.07844), (-0.1064, -0.07844, 0.07844), (0.1064, -1.192e-07, 0.1109), (-0.1064, -1.192e-07, 0.1109), (0.1064, 0.07844, 0.07844), (-0.1064, 0.07844, 0.07844)], [], [(9, 11, 42, 40), (10, 8, 41, 43), (18, 19, 31, 29, 27, 25, 23, 21), (16, 17, 20, 22, 24, 26, 28, 30), (7, 9, 40, 38), (8, 6, 39, 41), (5, 7, 38, 36), (6, 4, 37, 39), (3, 5, 36, 34), (4, 2, 35, 37), (1, 3, 34, 33), (2, 0, 32, 35), (0, 2, 17, 16), (3, 1, 19, 18), (2, 4, 20, 17), (5, 3, 18, 21), (4, 6, 22, 20), (7, 5, 21, 23), (6, 8, 24, 22), (9, 7, 23, 25), (8, 10, 26, 24), (11, 9, 25, 27), (10, 12, 28, 26), (13, 11, 27, 29), (12, 14, 30, 28), (15, 13, 29, 31), (14, 0, 16, 30), (1, 15, 31, 19), (32, 33, 34, 35), (35, 34, 36, 37), (37, 36, 38, 39), (39, 38, 40, 41), (41, 40, 42, 43), (43, 42, 44, 45), (45, 44, 46, 47), (47, 46, 33, 32), (12, 10, 43, 45), (11, 13, 44, 42), (14, 12, 45, 47), (13, 15, 46, 44), (0, 14, 47, 32), (15, 1, 33, 46)])
_uv = me_cylinder_001.uv_layers.new(name='UVMap')
_uv.uv.foreach_set('vector', [0.5484, 0.5156, 0.46, 0.6039, 0.4466, 0.5716, 0.516, 0.5022, 0.2467, 0.08857, 0.3351, 0.0002157, 0.3485, 0.03256, 0.2791, 0.102, 0.5488, 0.08857, 0.6371, 0.000216, 0.7621, 0.0002157, 0.8504, 0.08857, 0.8504, 0.2135, 0.7621, 0.3019, 0.6371, 0.3019, 0.5488, 0.2135, 0.5488, 0.3906, 0.6371, 0.3023, 0.7621, 0.3023, 0.8504, 0.3906, 0.8504, 0.5156, 0.7621, 0.6039, 0.6371, 0.6039, 0.5488, 0.5156, 0.5484, 0.3906, 0.5484, 0.5156, 0.516, 0.5022, 0.516, 0.404, 0.3351, 0.0002157, 0.46, 0.0002157, 0.4466, 0.03256, 0.3485, 0.03256, 0.46, 0.3023, 0.5484, 0.3906, 0.516, 0.404, 0.4466, 0.3346, 0.46, 0.0002157, 0.5484, 0.08857, 0.516, 0.102, 0.4466, 0.03256, 0.3351, 0.3023, 0.46, 0.3023, 0.4466, 0.3346, 0.3485, 0.3346, 0.5484, 0.08857, 0.5484, 0.2135, 0.516, 0.2001, 0.516, 0.102, 0.2467, 0.3906, 0.3351, 0.3023, 0.3485, 0.3346, 0.2791, 0.404, 0.5484, 0.2135, 0.46, 0.3019, 0.4466, 0.2695, 0.516, 0.2001, 0.8509, 0.1252, 0.8509, 0.0002157, 0.9161, 0.0002157, 0.9161, 0.1252, 0.9165, 0.9998, 0.9165, 0.8748, 0.9817, 0.8748, 0.9817, 0.9998, 0.8509, 0.9998, 0.8509, 0.8748, 0.9161, 0.8748, 0.9161, 0.9998, 0.9165, 0.1252, 0.9165, 0.0002157, 0.9817, 0.0002157, 0.9817, 0.1252, 0.8509, 0.8748, 0.8509, 0.7499, 0.9161, 0.7499, 0.9161, 0.8748, 0.9165, 0.2501, 0.9165, 0.1252, 0.9817, 0.1252, 0.9817, 0.2501, 0.8509, 0.7499, 0.8509, 0.6249, 0.9161, 0.6249, 0.9161, 0.7499, 0.9165, 0.3751, 0.9165, 0.2501, 0.9817, 0.2501, 0.9817, 0.3751, 0.8509, 0.6249, 0.8509, 0.5, 0.9161, 0.5, 0.9161, 0.6249, 0.9165, 0.5, 0.9165, 0.3751, 0.9817, 0.3751, 0.9817, 0.5, 0.8509, 0.5, 0.8509, 0.3751, 0.9161, 0.3751, 0.9161, 0.5, 0.9165, 0.6249, 0.9165, 0.5, 0.9817, 0.5, 0.9817, 0.6249, 0.8509, 0.3751, 0.8509, 0.2501, 0.9161, 0.2501, 0.9161, 0.3751, 0.9165, 0.7499, 0.9165, 0.6249, 0.9817, 0.6249, 0.9817, 0.7499, 0.8509, 0.2501, 0.8509, 0.1252, 0.9161, 0.1252, 0.9161, 0.2501, 0.9165, 0.8748, 0.9165, 0.7499, 0.9817, 0.7499, 0.9817, 0.8748, 0.2463, 0.09836, 0.0002157, 0.09836, 0.0002158, 0.0002157, 0.2463, 0.0002157, 0.2463, 0.7854, 0.0002158, 0.7854, 0.0002158, 0.6873, 0.2463, 0.6873, 0.2463, 0.6873, 0.0002158, 0.6873, 0.0002158, 0.5891, 0.2463, 0.5891, 0.2463, 0.5891, 0.0002158, 0.5891, 0.0002157, 0.491, 0.2463, 0.491, 0.2463, 0.491, 0.0002157, 0.491, 0.0002157, 0.3928, 0.2463, 0.3928, 0.2463, 0.3928, 0.0002157, 0.3928, 0.0002157, 0.2947, 0.2463, 0.2947, 0.2463, 0.2947, 0.0002157, 0.2947, 0.0002158, 0.1965, 0.2463, 0.1965, 0.2463, 0.1965, 0.0002158, 0.1965, 0.0002157, 0.09836, 0.2463, 0.09836, 0.2467, 0.2135, 0.2467, 0.08857, 0.2791, 0.102, 0.2791, 0.2001, 0.46, 0.6039, 0.3351, 0.6039, 0.3485, 0.5716, 0.4466, 0.5716, 0.3351, 0.3019, 0.2467, 0.2135, 0.2791, 0.2001, 0.3485, 0.2695, 0.3351, 0.6039, 0.2467, 0.5156, 0.2791, 0.5022, 0.3485, 0.5716, 0.46, 0.3019, 0.3351, 0.3019, 0.3485, 0.2695, 0.4466, 0.2695, 0.2467, 0.5156, 0.2467, 0.3906, 0.2791, 0.404, 0.2791, 0.5022])
me_cylinder_001.materials.append(mat_material_005)
me_cylinder_001.use_remesh_preserve_volume = False
me_cylinder_001.use_remesh_preserve_attributes = False
me_cylinder_001.use_mirror_vertex_groups = False
me_cylinder_001.update()

# ---- objects
ob_gun = bpy.data.objects.new('gun', me_cylinder_012)
ob_object = bpy.data.objects.new('Object', me_cylinder_002)
ob_cube = bpy.data.objects.new('Cube', me_cube_003)
ob_cylinder = bpy.data.objects.new('Cylinder', me_cylinder)
ob_cube_001 = bpy.data.objects.new('Cube.001', me_cube_001)
ob_cylinder_001 = bpy.data.objects.new('Cylinder.001', me_cylinder_004)
ob_point_001 = bpy.data.objects.new('Point.001', light_point_001)
ob_cube_003 = bpy.data.objects.new('Cube.003', me_cube_005)
ob_cylinder_002 = bpy.data.objects.new('Cylinder.002', me_cylinder_001)

# ---- transforms, parenting, visibility, modifiers, constraints
ob_gun.parent = ob_object
ob_gun.matrix_parent_inverse = Matrix(((1.0, -0.0, 0.0, -0.0), (-0.0, 1.0, -0.0, -2.929e-07), (0.0, -0.0, 1.0, -0.3216), (-0.0, 0.0, -0.0, 1.0)))
ob_gun.location = (5.588e-09, -0.4119, 0.4945)
ob_gun.lineart.crease_threshold = 0.0
ob_object.parent = ob_cube
ob_object.location = (0.0, 2.929e-07, 0.3216)
ob_object.lineart.crease_threshold = 0.0
ob_cube.location = (0.0, 0.0, 0.0)
ob_cube.lock_rotations_4d = False
ob_cube.empty_display_type = 'ARROWS'
ob_cube.lineart.crease_threshold = 0.0
ob_cylinder.parent = ob_gun
ob_cylinder.matrix_parent_inverse = Matrix(((1.0, -0.0, -0.0, -5.588e-09), (-0.0, 1.0, 0.0, 0.4119), (-0.0, -0.0, 1.0, -0.4945), (-0.0, 0.0, -0.0, 1.0)))
ob_cylinder.location = (0.003231, -2.072, 0.5075)
ob_cylinder.rotation_euler = (1.571, -0.3042, 0.0)
ob_cylinder.scale = (0.03327, 0.03327, 0.4144)
ob_cylinder.lineart.crease_threshold = 0.0
ob_cube_001.location = (0.1233, -0.7239, 0.557)
ob_cube_001.scale = (0.01544, 0.01921, 0.01921)
ob_cube_001.lineart.crease_threshold = 0.0
ob_cylinder_001.location = (0.09766, -0.6185, 0.5887)
ob_cylinder_001.rotation_euler = (1.571, 0.2124, 0.3487)
ob_cylinder_001.scale = (0.006304, 0.006304, 0.03287)
ob_cylinder_001.lineart.crease_threshold = 0.0
ob_point_001.location = (-0.4853, 0.6802, -0.195)
ob_point_001.lineart.crease_threshold = 0.0
ob_cube_003.parent = ob_cube
ob_cube_003.location = (0.8683, -1.377, 0.1126)
ob_cube_003.scale = (0.182, 0.2138, 0.01916)
ob_cube_003.lineart.crease_threshold = 0.0
_m = ob_cube_003.modifiers.new('Mirror', 'MIRROR')
_m.mirror_object = ob_cube
ob_cylinder_002.parent = ob_cube
ob_cylinder_002.location = (0.8784, -1.028, -0.3879)
ob_cylinder_002.lineart.crease_threshold = 0.0
_m = ob_cylinder_002.modifiers.new('Mirror', 'MIRROR')
_m.mirror_object = ob_cube

# ---- collection membership
col_collection.objects.link(ob_gun)
col_collection.objects.link(ob_object)
col_collection.objects.link(ob_cube)
col_collection.objects.link(ob_cylinder)
col_collection.objects.link(ob_cube_001)
col_collection.objects.link(ob_cylinder_001)
col_collection.objects.link(ob_point_001)
col_collection.objects.link(ob_cube_003)
col_collection.objects.link(ob_cylinder_002)

# ---- scene / render settings (as saved in the file)
scene.frame_start = 1; scene.frame_end = 250; scene.frame_set(1)
scene.render.engine = 'CYCLES'
scene.render.film_transparent = True
scene.cycles.use_denoising = False
scene.cycles.samples = 128
scene.cycles.sampling_pattern = 'TABULATED_SOBOL'
scene.cycles.use_adaptive_sampling = False
scene.cycles.use_light_tree = False
scene.cycles.bake_type = 'NORMAL'
scene.eevee.use_volumetric_shadows = True
scene.eevee.use_gtao = True
scene.eevee.use_raytracing = True
scene.view_settings.view_transform = 'Filmic'
bpy.context.view_layer.update()

# ---- added for rendering (the .blend has no active camera): camera
cam_auto = bpy.data.cameras.new('AutoCamera')
cam_auto.lens = 50.0
cam_auto.sensor_width = 36.0
cam_auto.clip_end = 1000.0
ob_auto_camera = bpy.data.objects.new('AutoCamera', cam_auto)
scene.collection.objects.link(ob_auto_camera)
ob_auto_camera.location = (4.57401, -6.02569, 3.73088)
ob_auto_camera.rotation_euler = (1.09748, -7.21219e-08, 0.694738)
scene.camera = ob_auto_camera
bpy.context.view_layer.update()
